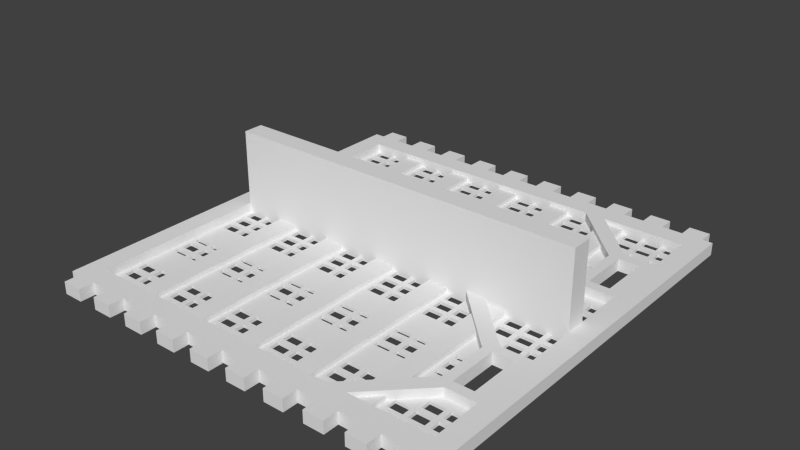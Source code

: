 # Source: battery-holder.blend  (saved by Blender 2.72.0; exported with 4.5.12 LTS)
import bpy
from mathutils import Matrix  # noqa: F401  (used for matrix-valued properties, if any)

bpy.ops.wm.read_factory_settings(use_empty=True)
scene = bpy.context.scene
scene.name = 'Scene'

# ---- collections
col_collection_1 = bpy.data.collections.new('Collection 1'); scene.collection.children.link(col_collection_1)

# ---- world
world_world = bpy.data.worlds.new('World'); scene.world = world_world
world_world.color = (0.05088, 0.05088, 0.05088)
world_world.use_sun_shadow = False
world_world.sun_shadow_jitter_overblur = 0.0
world_world.cycles.sampling_method = 'MANUAL'
world_world.cycles.sample_map_resolution = 256

# ---- meshes
me_plane = bpy.data.meshes.new('Plane')
me_plane.from_pydata([(0.0, 0.0, 0.0), (80.0, 0.0, 0.0), (0.0, 80.0, 0.0), (80.0, 80.0, 0.0), (76.0, 71.0, 0.0), (8.0, 4.0, 0.0), (8.0, 6.0, 0.0), (8.0, 10.0, 0.0), (8.0, 12.0, 0.0), (76.0, 73.0, 0.0), (8.0, 18.0, 0.0), (8.0, 20.0, 0.0), (8.0, 22.0, 0.0), (8.0, 24.0, 0.0), (72.0, 71.0, 0.0), (8.0, 30.0, 0.0), (8.0, 32.0, 0.0), (8.0, 36.0, 0.0), (8.0, 38.0, 0.0), (8.0, 42.0, 0.0), (8.0, 44.0, 0.0), (8.0, 48.0, 0.0), (8.0, 50.0, 0.0), (36.0, 71.0, 0.0), (8.0, 56.0, 0.0), (8.0, 58.0, 0.0), (8.0, 60.0, 0.0), (8.0, 62.0, 0.0), (8.0, 68.0, 0.0), (8.0, 70.0, 0.0), (8.0, 74.0, 0.0), (8.0, 76.0, 0.0), (72.0, 73.0, 0.0), (36.0, 73.0, 0.0), (32.0, 73.0, 0.0), (12.0, 4.0, 0.0), (12.0, 6.0, 0.0), (12.0, 10.0, 0.0), (12.0, 12.0, 0.0), (12.0, 18.0, 0.0), (12.0, 20.0, 0.0), (12.0, 22.0, 0.0), (12.0, 24.0, 0.0), (12.0, 30.0, 0.0), (12.0, 32.0, 0.0), (12.0, 36.0, 0.0), (12.0, 38.0, 0.0), (12.0, 42.0, 0.0), (12.0, 44.0, 0.0), (12.0, 48.0, 0.0), (12.0, 50.0, 0.0), (12.0, 56.0, 0.0), (12.0, 58.0, 0.0), (12.0, 60.0, 0.0), (12.0, 62.0, 0.0), (12.0, 68.0, 0.0), (12.0, 70.0, 0.0), (12.0, 74.0, 0.0), (12.0, 76.0, 0.0), (17.0, 73.0, 0.0), (17.0, 71.0, 0.0), (9.0, 73.0, 0.0), (9.0, 71.0, 0.0), (5.0, 73.0, 0.0), (5.0, 71.0, 0.0), (73.0, 76.0, 0.0), (73.0, 74.0, 0.0), (73.0, 70.0, 0.0), (73.0, 68.0, 0.0), (68.0, 71.0, 0.0), (32.0, 71.0, 0.0), (20.0, 4.0, 0.0), (20.0, 6.0, 0.0), (20.0, 10.0, 0.0), (20.0, 12.0, 0.0), (20.0, 18.0, 0.0), (20.0, 20.0, 0.0), (20.0, 22.0, 0.0), (20.0, 24.0, 0.0), (20.0, 30.0, 0.0), (20.0, 32.0, 0.0), (20.0, 36.0, 0.0), (20.0, 38.0, 0.0), (20.0, 42.0, 0.0), (20.0, 44.0, 0.0), (20.0, 48.0, 0.0), (20.0, 50.0, 0.0), (20.0, 56.0, 0.0), (20.0, 58.0, 0.0), (20.0, 60.0, 0.0), (20.0, 62.0, 0.0), (20.0, 68.0, 0.0), (20.0, 70.0, 0.0), (20.0, 74.0, 0.0), (20.0, 76.0, 0.0), (68.0, 73.0, 0.0), (24.0, 73.0, 0.0), (24.0, 4.0, 0.0), (24.0, 6.0, 0.0), (24.0, 10.0, 0.0), (24.0, 12.0, 0.0), (24.0, 18.0, 0.0), (24.0, 20.0, 0.0), (24.0, 22.0, 0.0), (24.0, 24.0, 0.0), (24.0, 30.0, 0.0), (24.0, 32.0, 0.0), (24.0, 36.0, 0.0), (24.0, 38.0, 0.0), (24.0, 42.0, 0.0), (24.0, 44.0, 0.0), (24.0, 48.0, 0.0), (24.0, 50.0, 0.0), (24.0, 56.0, 0.0), (24.0, 58.0, 0.0), (24.0, 60.0, 0.0), (24.0, 62.0, 0.0), (24.0, 68.0, 0.0), (24.0, 70.0, 0.0), (24.0, 74.0, 0.0), (24.0, 76.0, 0.0), (69.0, 76.0, 0.0), (69.0, 74.0, 0.0), (69.0, 70.0, 0.0), (69.0, 68.0, 0.0), (59.0, 73.0, 0.0), (65.0, 76.0, 0.0), (65.0, 74.0, 0.0), (57.0, 70.0, 0.0), (57.0, 68.0, 0.0), (53.0, 76.0, 0.0), (60.0, 71.0, 0.0), (24.0, 71.0, 0.0), (20.0, 71.0, 0.0), (32.0, 4.0, 0.0), (32.0, 6.0, 0.0), (32.0, 10.0, 0.0), (32.0, 12.0, 0.0), (65.0, 71.0, 0.0), (32.0, 18.0, 0.0), (32.0, 20.0, 0.0), (32.0, 22.0, 0.0), (32.0, 24.0, 0.0), (56.0, 71.0, 0.0), (32.0, 30.0, 0.0), (32.0, 32.0, 0.0), (32.0, 36.0, 0.0), (32.0, 38.0, 0.0), (32.0, 42.0, 0.0), (32.0, 44.0, 0.0), (32.0, 48.0, 0.0), (32.0, 50.0, 0.0), (32.0, 56.0, 0.0), (32.0, 58.0, 0.0), (32.0, 60.0, 0.0), (32.0, 62.0, 0.0), (20.0, 73.0, 0.0), (32.0, 68.0, 0.0), (32.0, 70.0, 0.0), (32.0, 74.0, 0.0), (32.0, 76.0, 0.0), (56.0, 73.0, 0.0), (36.0, 4.0, 0.0), (36.0, 6.0, 0.0), (36.0, 10.0, 0.0), (36.0, 12.0, 0.0), (36.0, 18.0, 0.0), (36.0, 20.0, 0.0), (36.0, 22.0, 0.0), (36.0, 24.0, 0.0), (36.0, 30.0, 0.0), (36.0, 32.0, 0.0), (36.0, 36.0, 0.0), (36.0, 38.0, 0.0), (36.0, 42.0, 0.0), (36.0, 44.0, 0.0), (36.0, 48.0, 0.0), (36.0, 50.0, 0.0), (36.0, 56.0, 0.0), (36.0, 58.0, 0.0), (36.0, 60.0, 0.0), (36.0, 62.0, 0.0), (36.0, 68.0, 0.0), (36.0, 70.0, 0.0), (36.0, 74.0, 0.0), (36.0, 76.0, 0.0), (53.0, 74.0, 0.0), (53.0, 70.0, 0.0), (53.0, 68.0, 0.0), (45.0, 76.0, 0.0), (45.0, 74.0, 0.0), (45.0, 70.0, 0.0), (45.0, 68.0, 0.0), (41.0, 76.0, 0.0), (41.0, 74.0, 0.0), (41.0, 70.0, 0.0), (41.0, 68.0, 0.0), (33.0, 76.0, 0.0), (33.0, 74.0, 0.0), (12.0, 71.0, 0.0), (44.0, 4.0, 0.0), (44.0, 6.0, 0.0), (44.0, 10.0, 0.0), (44.0, 12.0, 0.0), (44.0, 18.0, 0.0), (44.0, 20.0, 0.0), (44.0, 22.0, 0.0), (44.0, 24.0, 0.0), (48.0, 71.0, 0.0), (44.0, 30.0, 0.0), (44.0, 32.0, 0.0), (44.0, 36.0, 0.0), (44.0, 38.0, 0.0), (44.0, 42.0, 0.0), (44.0, 44.0, 0.0), (44.0, 48.0, 0.0), (44.0, 50.0, 0.0), (44.0, 56.0, 0.0), (44.0, 58.0, 0.0), (44.0, 60.0, 0.0), (44.0, 62.0, 0.0), (12.0, 73.0, 0.0), (44.0, 68.0, 0.0), (44.0, 70.0, 0.0), (44.0, 74.0, 0.0), (44.0, 76.0, 0.0), (48.0, 73.0, 0.0), (48.0, 4.0, 0.0), (48.0, 6.0, 0.0), (48.0, 10.0, 0.0), (48.0, 12.0, 0.0), (48.0, 18.0, 0.0), (48.0, 20.0, 0.0), (48.0, 22.0, 0.0), (48.0, 24.0, 0.0), (48.0, 30.0, 0.0), (48.0, 32.0, 0.0), (48.0, 36.0, 0.0), (48.0, 38.0, 0.0), (48.0, 42.0, 0.0), (48.0, 44.0, 0.0), (48.0, 48.0, 0.0), (48.0, 50.0, 0.0), (48.0, 56.0, 0.0), (48.0, 58.0, 0.0), (48.0, 60.0, 0.0), (48.0, 62.0, 0.0), (48.0, 68.0, 0.0), (48.0, 70.0, 0.0), (48.0, 74.0, 0.0), (48.0, 76.0, 0.0), (33.0, 70.0, 0.0), (33.0, 68.0, 0.0), (29.0, 76.0, 0.0), (29.0, 74.0, 0.0), (29.0, 70.0, 0.0), (29.0, 68.0, 0.0), (21.0, 76.0, 0.0), (21.0, 74.0, 0.0), (21.0, 70.0, 0.0), (21.0, 68.0, 0.0), (17.0, 76.0, 0.0), (17.0, 74.0, 0.0), (17.0, 70.0, 0.0), (17.0, 68.0, 0.0), (44.0, 71.0, 0.0), (56.0, 4.0, 0.0), (56.0, 6.0, 0.0), (56.0, 10.0, 0.0), (56.0, 12.0, 0.0), (56.0, 18.0, 0.0), (56.0, 20.0, 0.0), (56.0, 22.0, 0.0), (56.0, 24.0, 0.0), (56.0, 30.0, 0.0), (56.0, 32.0, 0.0), (56.0, 36.0, 0.0), (56.0, 38.0, 0.0), (56.0, 42.0, 0.0), (56.0, 44.0, 0.0), (56.0, 48.0, 0.0), (56.0, 50.0, 0.0), (8.0, 71.0, 0.0), (56.0, 56.0, 0.0), (56.0, 58.0, 0.0), (56.0, 60.0, 0.0), (56.0, 62.0, 0.0), (56.0, 68.0, 0.0), (56.0, 70.0, 0.0), (56.0, 74.0, 0.0), (56.0, 76.0, 0.0), (44.0, 73.0, 0.0), (8.0, 73.0, 0.0), (60.0, 8.0, 0.0), (60.0, 10.0, 0.0), (60.0, 12.0, 0.0), (60.0, 18.0, 0.0), (60.0, 20.0, 0.0), (60.0, 22.0, 0.0), (60.0, 24.0, 0.0), (60.0, 30.0, 0.0), (60.0, 32.0, 0.0), (60.0, 34.0, 0.0), (60.0, 46.0, 0.0), (60.0, 48.0, 0.0), (60.0, 50.0, 0.0), (60.0, 56.0, 0.0), (60.0, 58.0, 0.0), (60.0, 60.0, 0.0), (60.0, 62.0, 0.0), (60.0, 68.0, 0.0), (60.0, 70.0, 0.0), (60.0, 72.0, 0.0), (9.0, 76.0, 0.0), (9.0, 74.0, 0.0), (9.0, 70.0, 0.0), (5.0, 68.0, 0.0), (9.0, 68.0, 0.0), (5.0, 76.0, 0.0), (5.0, 74.0, 0.0), (5.0, 70.0, 0.0), (68.0, 4.0, 0.0), (68.0, 6.0, 0.0), (68.0, 18.0, 0.0), (68.0, 20.0, 0.0), (68.0, 22.0, 0.0), (68.0, 24.0, 0.0), (68.0, 36.0, 0.0), (68.0, 38.0, 0.0), (68.0, 42.0, 0.0), (68.0, 44.0, 0.0), (68.0, 56.0, 0.0), (68.0, 58.0, 0.0), (68.0, 60.0, 0.0), (68.0, 62.0, 0.0), (68.0, 74.0, 0.0), (68.0, 76.0, 0.0), (70.0, 16.0, 0.0), (70.0, 26.0, 0.0), (70.0, 54.0, 0.0), (70.0, 64.0, 0.0), (72.0, 4.0, 0.0), (72.0, 6.0, 0.0), (72.0, 10.0, 0.0), (72.0, 12.0, 0.0), (72.0, 30.0, 0.0), (72.0, 32.0, 0.0), (72.0, 36.0, 0.0), (72.0, 38.0, 0.0), (72.0, 42.0, 0.0), (72.0, 44.0, 0.0), (72.0, 48.0, 0.0), (72.0, 50.0, 0.0), (72.0, 68.0, 0.0), (72.0, 70.0, 0.0), (72.0, 74.0, 0.0), (72.0, 76.0, 0.0), (74.0, 16.0, 0.0), (74.0, 26.0, 0.0), (74.0, 54.0, 0.0), (74.0, 64.0, 0.0), (76.0, 4.0, 0.0), (76.0, 6.0, 0.0), (76.0, 10.0, 0.0), (76.0, 12.0, 0.0), (76.0, 30.0, 0.0), (76.0, 32.0, 0.0), (76.0, 36.0, 0.0), (76.0, 38.0, 0.0), (76.0, 42.0, 0.0), (76.0, 44.0, 0.0), (76.0, 48.0, 0.0), (76.0, 50.0, 0.0), (76.0, 68.0, 0.0), (76.0, 70.0, 0.0), (76.0, 74.0, 0.0), (76.0, 76.0, 0.0), (21.0, 71.0, 0.0), (21.0, 73.0, 0.0), (29.0, 71.0, 0.0), (29.0, 73.0, 0.0), (33.0, 71.0, 0.0), (33.0, 73.0, 0.0), (41.0, 71.0, 0.0), (41.0, 73.0, 0.0), (45.0, 71.0, 0.0), (45.0, 73.0, 0.0), (53.0, 71.0, 0.0), (53.0, 73.0, 0.0), (57.0, 71.0, 0.0), (57.0, 73.0, 0.0), (65.0, 73.0, 0.0), (69.0, 71.0, 0.0), (69.0, 73.0, 0.0), (73.0, 71.0, 0.0), (73.0, 73.0, 0.0), (8.0, 7.0, 0.0), (8.0, 9.0, 0.0), (8.0, 19.0, 0.0), (8.0, 23.0, 0.0), (8.0, 33.0, 0.0), (8.0, 35.0, 0.0), (8.0, 45.0, 0.0), (8.0, 47.0, 0.0), (8.0, 57.0, 0.0), (8.0, 61.0, 0.0), (12.0, 7.0, 0.0), (12.0, 9.0, 0.0), (12.0, 19.0, 0.0), (12.0, 23.0, 0.0), (12.0, 33.0, 0.0), (12.0, 35.0, 0.0), (12.0, 45.0, 0.0), (12.0, 47.0, 0.0), (12.0, 57.0, 0.0), (12.0, 61.0, 0.0), (20.0, 7.0, 0.0), (20.0, 9.0, 0.0), (20.0, 19.0, 0.0), (20.0, 23.0, 0.0), (20.0, 33.0, 0.0), (20.0, 35.0, 0.0), (20.0, 45.0, 0.0), (20.0, 47.0, 0.0), (20.0, 57.0, 0.0), (20.0, 61.0, 0.0), (24.0, 7.0, 0.0), (24.0, 9.0, 0.0), (24.0, 19.0, 0.0), (24.0, 23.0, 0.0), (24.0, 33.0, 0.0), (24.0, 35.0, 0.0), (24.0, 45.0, 0.0), (24.0, 47.0, 0.0), (24.0, 57.0, 0.0), (24.0, 59.0, 0.0), (24.0, 61.0, 0.0), (32.0, 7.0, 0.0), (32.0, 9.0, 0.0), (32.0, 19.0, 0.0), (32.0, 23.0, 0.0), (32.0, 33.0, 0.0), (32.0, 35.0, 0.0), (32.0, 45.0, 0.0), (32.0, 47.0, 0.0), (32.0, 57.0, 0.0), (32.0, 61.0, 0.0), (36.0, 7.0, 0.0), (36.0, 9.0, 0.0), (36.0, 19.0, 0.0), (36.0, 23.0, 0.0), (36.0, 33.0, 0.0), (36.0, 35.0, 0.0), (36.0, 45.0, 0.0), (36.0, 47.0, 0.0), (36.0, 57.0, 0.0), (36.0, 61.0, 0.0), (44.0, 7.0, 0.0), (44.0, 9.0, 0.0), (44.0, 19.0, 0.0), (44.0, 23.0, 0.0), (44.0, 33.0, 0.0), (44.0, 35.0, 0.0), (44.0, 45.0, 0.0), (44.0, 47.0, 0.0), (44.0, 57.0, 0.0), (44.0, 61.0, 0.0), (48.0, 7.0, 0.0), (48.0, 9.0, 0.0), (48.0, 19.0, 0.0), (48.0, 23.0, 0.0), (48.0, 33.0, 0.0), (48.0, 35.0, 0.0), (48.0, 45.0, 0.0), (48.0, 47.0, 0.0), (48.0, 57.0, 0.0), (48.0, 61.0, 0.0), (56.0, 7.0, 0.0), (56.0, 9.0, 0.0), (56.0, 19.0, 0.0), (56.0, 23.0, 0.0), (56.0, 33.0, 0.0), (56.0, 35.0, 0.0), (56.0, 45.0, 0.0), (56.0, 47.0, 0.0), (56.0, 57.0, 0.0), (56.0, 61.0, 0.0), (60.0, 9.0, 0.0), (60.0, 19.0, 0.0), (60.0, 23.0, 0.0), (60.0, 33.0, 0.0), (60.0, 47.0, 0.0), (60.0, 57.0, 0.0), (60.0, 61.0, 0.0), (65.0, 47.0, 0.0), (65.0, 9.0, 0.0), (59.0, 35.0, 0.0), (59.0, 7.0, 0.0), (65.0, 33.0, 0.0), (68.0, 7.0, 0.0), (68.0, 9.0, 0.0), (68.0, 19.0, 0.0), (68.0, 23.0, 0.0), (68.0, 33.0, 0.0), (68.0, 35.0, 0.0), (68.0, 45.0, 0.0), (68.0, 47.0, 0.0), (68.0, 57.0, 0.0), (68.0, 61.0, 0.0), (72.0, 7.0, 0.0), (72.0, 9.0, 0.0), (72.0, 33.0, 0.0), (72.0, 35.0, 0.0), (72.0, 45.0, 0.0), (72.0, 47.0, 0.0), (76.0, 7.0, 0.0), (76.0, 9.0, 0.0), (76.0, 33.0, 0.0), (76.0, 35.0, 0.0), (76.0, 45.0, 0.0), (76.0, 47.0, 0.0), (5.0, 4.0, 0.0), (5.0, 6.0, 0.0), (5.0, 10.0, 0.0), (5.0, 12.0, 0.0), (5.0, 18.0, 0.0), (5.0, 20.0, 0.0), (5.0, 22.0, 0.0), (5.0, 24.0, 0.0), (5.0, 30.0, 0.0), (5.0, 32.0, 0.0), (5.0, 36.0, 0.0), (5.0, 38.0, 0.0), (5.0, 42.0, 0.0), (5.0, 44.0, 0.0), (5.0, 48.0, 0.0), (5.0, 50.0, 0.0), (5.0, 56.0, 0.0), (5.0, 58.0, 0.0), (5.0, 60.0, 0.0), (5.0, 62.0, 0.0), (9.0, 4.0, 0.0), (9.0, 6.0, 0.0), (9.0, 10.0, 0.0), (9.0, 12.0, 0.0), (9.0, 18.0, 0.0), (9.0, 20.0, 0.0), (9.0, 22.0, 0.0), (9.0, 24.0, 0.0), (9.0, 30.0, 0.0), (9.0, 32.0, 0.0), (9.0, 36.0, 0.0), (9.0, 38.0, 0.0), (9.0, 42.0, 0.0), (9.0, 44.0, 0.0), (9.0, 48.0, 0.0), (9.0, 50.0, 0.0), (9.0, 56.0, 0.0), (9.0, 58.0, 0.0), (9.0, 60.0, 0.0), (9.0, 62.0, 0.0), (17.0, 4.0, 0.0), (17.0, 6.0, 0.0), (17.0, 10.0, 0.0), (17.0, 12.0, 0.0), (17.0, 18.0, 0.0), (17.0, 20.0, 0.0), (17.0, 22.0, 0.0), (17.0, 24.0, 0.0), (17.0, 30.0, 0.0), (17.0, 32.0, 0.0), (17.0, 36.0, 0.0), (17.0, 38.0, 0.0), (17.0, 42.0, 0.0), (17.0, 44.0, 0.0), (17.0, 48.0, 0.0), (17.0, 50.0, 0.0), (17.0, 56.0, 0.0), (17.0, 58.0, 0.0), (17.0, 60.0, 0.0), (17.0, 62.0, 0.0), (21.0, 4.0, 0.0), (21.0, 6.0, 0.0), (21.0, 10.0, 0.0), (21.0, 12.0, 0.0), (21.0, 18.0, 0.0), (21.0, 20.0, 0.0), (21.0, 22.0, 0.0), (21.0, 24.0, 0.0), (21.0, 30.0, 0.0), (21.0, 32.0, 0.0), (21.0, 36.0, 0.0), (21.0, 38.0, 0.0), (21.0, 42.0, 0.0), (21.0, 44.0, 0.0), (21.0, 48.0, 0.0), (21.0, 50.0, 0.0), (21.0, 56.0, 0.0), (21.0, 58.0, 0.0), (21.0, 60.0, 0.0), (21.0, 62.0, 0.0), (29.0, 4.0, 0.0), (29.0, 6.0, 0.0), (29.0, 10.0, 0.0), (29.0, 12.0, 0.0), (29.0, 18.0, 0.0), (29.0, 20.0, 0.0), (29.0, 22.0, 0.0), (29.0, 24.0, 0.0), (29.0, 30.0, 0.0), (29.0, 32.0, 0.0), (29.0, 36.0, 0.0), (29.0, 38.0, 0.0), (29.0, 42.0, 0.0), (29.0, 44.0, 0.0), (29.0, 48.0, 0.0), (29.0, 50.0, 0.0), (29.0, 56.0, 0.0), (29.0, 58.0, 0.0), (29.0, 60.0, 0.0), (29.0, 62.0, 0.0), (33.0, 4.0, 0.0), (33.0, 6.0, 0.0), (33.0, 10.0, 0.0), (33.0, 12.0, 0.0), (33.0, 18.0, 0.0), (33.0, 20.0, 0.0), (33.0, 22.0, 0.0), (33.0, 24.0, 0.0), (33.0, 30.0, 0.0), (33.0, 32.0, 0.0), (33.0, 36.0, 0.0), (33.0, 38.0, 0.0), (33.0, 42.0, 0.0), (33.0, 44.0, 0.0), (33.0, 48.0, 0.0), (33.0, 50.0, 0.0), (33.0, 56.0, 0.0), (33.0, 58.0, 0.0), (33.0, 60.0, 0.0), (33.0, 62.0, 0.0), (41.0, 4.0, 0.0), (41.0, 6.0, 0.0), (41.0, 10.0, 0.0), (41.0, 12.0, 0.0), (41.0, 18.0, 0.0), (41.0, 20.0, 0.0), (41.0, 22.0, 0.0), (41.0, 24.0, 0.0), (41.0, 30.0, 0.0), (41.0, 32.0, 0.0), (41.0, 36.0, 0.0), (41.0, 38.0, 0.0), (41.0, 42.0, 0.0), (41.0, 44.0, 0.0), (41.0, 48.0, 0.0), (41.0, 50.0, 0.0), (41.0, 56.0, 0.0), (41.0, 58.0, 0.0), (41.0, 60.0, 0.0), (41.0, 62.0, 0.0), (45.0, 4.0, 0.0), (45.0, 6.0, 0.0), (45.0, 10.0, 0.0), (45.0, 12.0, 0.0), (45.0, 18.0, 0.0), (45.0, 20.0, 0.0), (45.0, 22.0, 0.0), (45.0, 24.0, 0.0), (45.0, 30.0, 0.0), (45.0, 32.0, 0.0), (45.0, 36.0, 0.0), (45.0, 38.0, 0.0), (45.0, 42.0, 0.0), (45.0, 44.0, 0.0), (45.0, 48.0, 0.0), (45.0, 50.0, 0.0), (45.0, 56.0, 0.0), (45.0, 58.0, 0.0), (45.0, 60.0, 0.0), (45.0, 62.0, 0.0), (53.0, 4.0, 0.0), (53.0, 6.0, 0.0), (53.0, 10.0, 0.0), (53.0, 12.0, 0.0), (53.0, 18.0, 0.0), (53.0, 20.0, 0.0), (53.0, 22.0, 0.0), (53.0, 24.0, 0.0), (53.0, 30.0, 0.0), (53.0, 32.0, 0.0), (53.0, 36.0, 0.0), (53.0, 38.0, 0.0), (53.0, 42.0, 0.0), (53.0, 44.0, 0.0), (53.0, 48.0, 0.0), (53.0, 50.0, 0.0), (53.0, 56.0, 0.0), (53.0, 58.0, 0.0), (53.0, 60.0, 0.0), (53.0, 62.0, 0.0), (57.0, 10.0, 0.0), (57.0, 12.0, 0.0), (57.0, 18.0, 0.0), (57.0, 20.0, 0.0), (57.0, 22.0, 0.0), (57.0, 24.0, 0.0), (57.0, 30.0, 0.0), (57.0, 32.0, 0.0), (57.0, 48.0, 0.0), (57.0, 50.0, 0.0), (57.0, 56.0, 0.0), (57.0, 58.0, 0.0), (57.0, 60.0, 0.0), (57.0, 62.0, 0.0), (65.0, 4.0, 0.0), (65.0, 6.0, 0.0), (65.0, 18.0, 0.0), (65.0, 20.0, 0.0), (65.0, 22.0, 0.0), (65.0, 24.0, 0.0), (65.0, 36.0, 0.0), (65.0, 38.0, 0.0), (65.0, 42.0, 0.0), (65.0, 44.0, 0.0), (65.0, 56.0, 0.0), (65.0, 58.0, 0.0), (65.0, 60.0, 0.0), (65.0, 62.0, 0.0), (59.0, 45.0, 0.0), (69.0, 4.0, 0.0), (69.0, 6.0, 0.0), (69.0, 10.0, 0.0), (69.0, 12.0, 0.0), (69.0, 30.0, 0.0), (69.0, 32.0, 0.0), (69.0, 36.0, 0.0), (69.0, 38.0, 0.0), (69.0, 42.0, 0.0), (69.0, 44.0, 0.0), (69.0, 48.0, 0.0), (69.0, 50.0, 0.0), (73.0, 4.0, 0.0), (73.0, 6.0, 0.0), (73.0, 10.0, 0.0), (73.0, 12.0, 0.0), (73.0, 30.0, 0.0), (73.0, 32.0, 0.0), (73.0, 36.0, 0.0), (73.0, 38.0, 0.0), (73.0, 42.0, 0.0), (73.0, 44.0, 0.0), (73.0, 48.0, 0.0), (73.0, 50.0, 0.0), (5.0, 7.0, 0.0), (5.0, 9.0, 0.0), (5.0, 19.0, 0.0), (5.0, 23.0, 0.0), (5.0, 33.0, 0.0), (5.0, 35.0, 0.0), (5.0, 45.0, 0.0), (5.0, 47.0, 0.0), (5.0, 57.0, 0.0), (5.0, 61.0, 0.0), (9.0, 7.0, 0.0), (9.0, 9.0, 0.0), (9.0, 19.0, 0.0), (9.0, 23.0, 0.0), (9.0, 33.0, 0.0), (9.0, 35.0, 0.0), (9.0, 45.0, 0.0), (9.0, 47.0, 0.0), (9.0, 57.0, 0.0), (9.0, 61.0, 0.0), (17.0, 7.0, 0.0), (17.0, 9.0, 0.0), (17.0, 19.0, 0.0), (17.0, 23.0, 0.0), (17.0, 33.0, 0.0), (17.0, 35.0, 0.0), (17.0, 45.0, 0.0), (17.0, 47.0, 0.0), (17.0, 57.0, 0.0), (17.0, 61.0, 0.0), (21.0, 7.0, 0.0), (21.0, 9.0, 0.0), (21.0, 19.0, 0.0), (21.0, 23.0, 0.0), (21.0, 33.0, 0.0), (21.0, 35.0, 0.0), (21.0, 45.0, 0.0), (21.0, 47.0, 0.0), (21.0, 57.0, 0.0), (21.0, 61.0, 0.0), (29.0, 7.0, 0.0), (29.0, 9.0, 0.0), (29.0, 19.0, 0.0), (29.0, 23.0, 0.0), (29.0, 33.0, 0.0), (29.0, 35.0, 0.0), (29.0, 45.0, 0.0), (29.0, 47.0, 0.0), (29.0, 57.0, 0.0), (29.0, 59.0, 0.0), (29.0, 61.0, 0.0), (33.0, 7.0, 0.0), (33.0, 9.0, 0.0), (33.0, 19.0, 0.0), (33.0, 23.0, 0.0), (33.0, 33.0, 0.0), (33.0, 35.0, 0.0), (33.0, 45.0, 0.0), (33.0, 47.0, 0.0), (33.0, 57.0, 0.0), (33.0, 61.0, 0.0), (41.0, 7.0, 0.0), (41.0, 9.0, 0.0), (41.0, 19.0, 0.0), (41.0, 23.0, 0.0), (41.0, 33.0, 0.0), (41.0, 35.0, 0.0), (41.0, 45.0, 0.0), (41.0, 47.0, 0.0), (41.0, 57.0, 0.0), (41.0, 61.0, 0.0), (45.0, 7.0, 0.0), (45.0, 9.0, 0.0), (45.0, 19.0, 0.0), (45.0, 23.0, 0.0), (45.0, 33.0, 0.0), (45.0, 35.0, 0.0), (45.0, 45.0, 0.0), (45.0, 47.0, 0.0), (45.0, 57.0, 0.0), (45.0, 61.0, 0.0), (53.0, 7.0, 0.0), (53.0, 9.0, 0.0), (53.0, 19.0, 0.0), (53.0, 23.0, 0.0), (53.0, 33.0, 0.0), (53.0, 35.0, 0.0), (53.0, 45.0, 0.0), (53.0, 47.0, 0.0), (53.0, 57.0, 0.0), (53.0, 61.0, 0.0), (57.0, 7.0, 0.0), (57.0, 9.0, 0.0), (57.0, 19.0, 0.0), (57.0, 23.0, 0.0), (57.0, 33.0, 0.0), (57.0, 35.0, 0.0), (57.0, 45.0, 0.0), (57.0, 47.0, 0.0), (57.0, 57.0, 0.0), (57.0, 61.0, 0.0), (65.0, 7.0, 0.0), (65.0, 19.0, 0.0), (65.0, 23.0, 0.0), (65.0, 35.0, 0.0), (65.0, 45.0, 0.0), (65.0, 57.0, 0.0), (65.0, 61.0, 0.0), (69.0, 7.0, 0.0), (69.0, 9.0, 0.0), (69.0, 33.0, 0.0), (69.0, 35.0, 0.0), (69.0, 45.0, 0.0), (69.0, 47.0, 0.0), (73.0, 7.0, 0.0), (73.0, 9.0, 0.0), (73.0, 33.0, 0.0), (73.0, 35.0, 0.0), (73.0, 45.0, 0.0), (73.0, 47.0, 0.0), (4.0, 4.0, 0.6), (4.0, 38.0, 0.6), (4.0, 42.0, 0.6), (4.0, 76.0, 0.6), (76.0, 71.0, 0.6), (8.0, 4.0, 0.6), (8.0, 6.0, 0.6), (8.0, 10.0, 0.6), (8.0, 12.0, 0.6), (76.0, 73.0, 0.6), (8.0, 18.0, 0.6), (8.0, 20.0, 0.6), (8.0, 22.0, 0.6), (8.0, 24.0, 0.6), (72.0, 71.0, 0.6), (8.0, 30.0, 0.6), (8.0, 32.0, 0.6), (8.0, 36.0, 0.6), (8.0, 38.0, 0.6), (8.0, 42.0, 0.6), (8.0, 44.0, 0.6), (8.0, 48.0, 0.6), (8.0, 50.0, 0.6), (36.0, 71.0, 0.6), (8.0, 56.0, 0.6), (8.0, 58.0, 0.6), (8.0, 60.0, 0.6), (8.0, 62.0, 0.6), (8.0, 68.0, 0.6), (8.0, 70.0, 0.6), (8.0, 74.0, 0.6), (8.0, 76.0, 0.6), (72.0, 73.0, 0.6), (36.0, 73.0, 0.6), (32.0, 73.0, 0.6), (12.0, 6.0, 0.6), (12.0, 10.0, 0.6), (12.0, 12.0, 0.6), (12.0, 18.0, 0.6), (12.0, 20.0, 0.6), (12.0, 22.0, 0.6), (12.0, 24.0, 0.6), (12.0, 30.0, 0.6), (12.0, 32.0, 0.6), (12.0, 36.0, 0.6), (12.0, 44.0, 0.6), (12.0, 48.0, 0.6), (12.0, 50.0, 0.6), (12.0, 56.0, 0.6), (12.0, 58.0, 0.6), (12.0, 60.0, 0.6), (12.0, 62.0, 0.6), (12.0, 68.0, 0.6), (12.0, 70.0, 0.6), (12.0, 74.0, 0.6), (12.0, 76.0, 0.6), (17.0, 73.0, 0.6), (17.0, 71.0, 0.6), (9.0, 73.0, 0.6), (9.0, 71.0, 0.6), (5.0, 73.0, 0.6), (5.0, 71.0, 0.6), (73.0, 76.0, 0.6), (73.0, 74.0, 0.6), (73.0, 70.0, 0.6), (73.0, 68.0, 0.6), (16.0, 4.0, 0.6), (16.0, 38.0, 0.6), (16.0, 42.0, 0.6), (16.0, 76.0, 0.6), (68.0, 71.0, 0.6), (32.0, 71.0, 0.6), (20.0, 4.0, 0.6), (20.0, 6.0, 0.6), (20.0, 10.0, 0.6), (20.0, 12.0, 0.6), (20.0, 18.0, 0.6), (20.0, 20.0, 0.6), (20.0, 22.0, 0.6), (20.0, 24.0, 0.6), (20.0, 30.0, 0.6), (20.0, 32.0, 0.6), (20.0, 36.0, 0.6), (20.0, 38.0, 0.6), (20.0, 42.0, 0.6), (20.0, 44.0, 0.6), (20.0, 48.0, 0.6), (20.0, 50.0, 0.6), (20.0, 56.0, 0.6), (20.0, 58.0, 0.6), (20.0, 60.0, 0.6), (20.0, 62.0, 0.6), (20.0, 68.0, 0.6), (20.0, 70.0, 0.6), (20.0, 74.0, 0.6), (20.0, 76.0, 0.6), (68.0, 73.0, 0.6), (24.0, 73.0, 0.6), (24.0, 6.0, 0.6), (24.0, 10.0, 0.6), (24.0, 12.0, 0.6), (24.0, 18.0, 0.6), (24.0, 20.0, 0.6), (24.0, 22.0, 0.6), (24.0, 24.0, 0.6), (24.0, 30.0, 0.6), (24.0, 32.0, 0.6), (24.0, 36.0, 0.6), (24.0, 44.0, 0.6), (24.0, 48.0, 0.6), (24.0, 50.0, 0.6), (24.0, 56.0, 0.6), (24.0, 58.0, 0.6), (24.0, 60.0, 0.6), (24.0, 62.0, 0.6), (24.0, 68.0, 0.6), (24.0, 70.0, 0.6), (24.0, 74.0, 0.6), (69.0, 76.0, 0.6), (69.0, 74.0, 0.6), (69.0, 70.0, 0.6), (69.0, 68.0, 0.6), (59.0, 73.0, 0.6), (65.0, 76.0, 0.6), (65.0, 74.0, 0.6), (57.0, 70.0, 0.6), (57.0, 68.0, 0.6), (53.0, 76.0, 0.6), (28.0, 4.0, 0.6), (28.0, 38.0, 0.6), (28.0, 42.0, 0.6), (28.0, 76.0, 0.6), (60.0, 71.0, 0.6), (24.0, 71.0, 0.6), (20.0, 71.0, 0.6), (32.0, 4.0, 0.6), (32.0, 6.0, 0.6), (32.0, 10.0, 0.6), (32.0, 12.0, 0.6), (65.0, 71.0, 0.6), (32.0, 18.0, 0.6), (32.0, 20.0, 0.6), (32.0, 22.0, 0.6), (32.0, 24.0, 0.6), (56.0, 71.0, 0.6), (32.0, 30.0, 0.6), (32.0, 32.0, 0.6), (32.0, 36.0, 0.6), (32.0, 38.0, 0.6), (32.0, 42.0, 0.6), (32.0, 44.0, 0.6), (32.0, 48.0, 0.6), (32.0, 50.0, 0.6), (32.0, 56.0, 0.6), (32.0, 58.0, 0.6), (32.0, 60.0, 0.6), (32.0, 62.0, 0.6), (20.0, 73.0, 0.6), (32.0, 68.0, 0.6), (32.0, 70.0, 0.6), (32.0, 74.0, 0.6), (32.0, 76.0, 0.6), (56.0, 73.0, 0.6), (36.0, 6.0, 0.6), (36.0, 10.0, 0.6), (36.0, 12.0, 0.6), (36.0, 18.0, 0.6), (36.0, 20.0, 0.6), (36.0, 22.0, 0.6), (36.0, 24.0, 0.6), (36.0, 30.0, 0.6), (36.0, 32.0, 0.6), (36.0, 36.0, 0.6), (36.0, 44.0, 0.6), (36.0, 48.0, 0.6), (36.0, 50.0, 0.6), (36.0, 56.0, 0.6), (36.0, 58.0, 0.6), (36.0, 60.0, 0.6), (36.0, 62.0, 0.6), (36.0, 68.0, 0.6), (36.0, 70.0, 0.6), (36.0, 74.0, 0.6), (53.0, 74.0, 0.6), (53.0, 70.0, 0.6), (53.0, 68.0, 0.6), (45.0, 76.0, 0.6), (45.0, 74.0, 0.6), (45.0, 70.0, 0.6), (45.0, 68.0, 0.6), (41.0, 76.0, 0.6), (41.0, 74.0, 0.6), (41.0, 70.0, 0.6), (41.0, 68.0, 0.6), (33.0, 76.0, 0.6), (33.0, 74.0, 0.6), (40.0, 4.0, 0.6), (40.0, 38.0, 0.6), (40.0, 42.0, 0.6), (40.0, 76.0, 0.6), (12.0, 71.0, 0.6), (44.0, 4.0, 0.6), (44.0, 6.0, 0.6), (44.0, 10.0, 0.6), (44.0, 12.0, 0.6), (44.0, 18.0, 0.6), (44.0, 20.0, 0.6), (44.0, 22.0, 0.6), (44.0, 24.0, 0.6), (48.0, 71.0, 0.6), (44.0, 30.0, 0.6), (44.0, 32.0, 0.6), (44.0, 36.0, 0.6), (44.0, 38.0, 0.6), (44.0, 42.0, 0.6), (44.0, 44.0, 0.6), (44.0, 48.0, 0.6), (44.0, 50.0, 0.6), (44.0, 56.0, 0.6), (44.0, 58.0, 0.6), (44.0, 60.0, 0.6), (44.0, 62.0, 0.6), (12.0, 73.0, 0.6), (44.0, 68.0, 0.6), (44.0, 70.0, 0.6), (44.0, 74.0, 0.6), (44.0, 76.0, 0.6), (48.0, 73.0, 0.6), (48.0, 6.0, 0.6), (48.0, 10.0, 0.6), (48.0, 12.0, 0.6), (48.0, 18.0, 0.6), (48.0, 20.0, 0.6), (48.0, 22.0, 0.6), (48.0, 24.0, 0.6), (48.0, 30.0, 0.6), (48.0, 32.0, 0.6), (48.0, 36.0, 0.6), (48.0, 44.0, 0.6), (48.0, 48.0, 0.6), (48.0, 50.0, 0.6), (48.0, 56.0, 0.6), (48.0, 58.0, 0.6), (48.0, 60.0, 0.6), (48.0, 62.0, 0.6), (48.0, 68.0, 0.6), (48.0, 70.0, 0.6), (48.0, 74.0, 0.6), (33.0, 70.0, 0.6), (33.0, 68.0, 0.6), (29.0, 76.0, 0.6), (29.0, 74.0, 0.6), (29.0, 70.0, 0.6), (29.0, 68.0, 0.6), (21.0, 76.0, 0.6), (21.0, 74.0, 0.6), (21.0, 70.0, 0.6), (21.0, 68.0, 0.6), (17.0, 76.0, 0.6), (17.0, 74.0, 0.6), (17.0, 70.0, 0.6), (17.0, 68.0, 0.6), (52.0, 4.0, 0.6), (52.0, 38.0, 0.6), (52.0, 42.0, 0.6), (52.0, 76.0, 0.6), (44.0, 71.0, 0.6), (56.0, 4.0, 0.6), (56.0, 6.0, 0.6), (56.0, 10.0, 0.6), (56.0, 12.0, 0.6), (56.0, 18.0, 0.6), (56.0, 20.0, 0.6), (56.0, 22.0, 0.6), (56.0, 24.0, 0.6), (56.0, 30.0, 0.6), (56.0, 32.0, 0.6), (56.0, 36.0, 0.6), (56.0, 38.0, 0.6), (56.0, 42.0, 0.6), (56.0, 44.0, 0.6), (56.0, 48.0, 0.6), (56.0, 50.0, 0.6), (8.0, 71.0, 0.6), (56.0, 56.0, 0.6), (56.0, 58.0, 0.6), (56.0, 60.0, 0.6), (56.0, 62.0, 0.6), (56.0, 68.0, 0.6), (56.0, 70.0, 0.6), (56.0, 74.0, 0.6), (56.0, 76.0, 0.6), (44.0, 73.0, 0.6), (8.0, 73.0, 0.6), (60.0, 10.0, 0.6), (60.0, 12.0, 0.6), (60.0, 18.0, 0.6), (60.0, 20.0, 0.6), (60.0, 22.0, 0.6), (60.0, 24.0, 0.6), (60.0, 30.0, 0.6), (60.0, 32.0, 0.6), (60.0, 48.0, 0.6), (60.0, 50.0, 0.6), (60.0, 56.0, 0.6), (60.0, 58.0, 0.6), (60.0, 60.0, 0.6), (60.0, 62.0, 0.6), (60.0, 68.0, 0.6), (60.0, 70.0, 0.6), (9.0, 76.0, 0.6), (9.0, 74.0, 0.6), (9.0, 70.0, 0.6), (5.0, 68.0, 0.6), (9.0, 68.0, 0.6), (5.0, 76.0, 0.6), (5.0, 74.0, 0.6), (5.0, 70.0, 0.6), (64.0, 4.0, 0.6), (64.0, 8.0, 0.6), (64.0, 12.0, 0.6), (64.0, 30.0, 0.6), (64.0, 34.0, 0.6), (64.0, 38.0, 0.6), (64.0, 42.0, 0.6), (64.0, 46.0, 0.6), (64.0, 50.0, 0.6), (64.0, 68.0, 0.6), (64.0, 72.0, 0.6), (64.0, 76.0, 0.6), (68.0, 4.0, 0.6), (68.0, 6.0, 0.6), (68.0, 16.0, 0.6), (68.0, 18.0, 0.6), (68.0, 20.0, 0.6), (68.0, 22.0, 0.6), (68.0, 24.0, 0.6), (68.0, 26.0, 0.6), (68.0, 36.0, 0.6), (68.0, 38.0, 0.6), (68.0, 42.0, 0.6), (68.0, 44.0, 0.6), (68.0, 54.0, 0.6), (68.0, 56.0, 0.6), (68.0, 58.0, 0.6), (68.0, 60.0, 0.6), (68.0, 62.0, 0.6), (68.0, 64.0, 0.6), (68.0, 74.0, 0.6), (68.0, 76.0, 0.6), (70.0, 14.0, 0.6), (70.0, 28.0, 0.6), (70.0, 52.0, 0.6), (70.0, 66.0, 0.6), (72.0, 4.0, 0.6), (72.0, 6.0, 0.6), (72.0, 10.0, 0.6), (72.0, 12.0, 0.6), (72.0, 30.0, 0.6), (72.0, 32.0, 0.6), (72.0, 36.0, 0.6), (72.0, 38.0, 0.6), (72.0, 42.0, 0.6), (72.0, 44.0, 0.6), (72.0, 48.0, 0.6), (72.0, 50.0, 0.6), (72.0, 68.0, 0.6), (72.0, 70.0, 0.6), (72.0, 74.0, 0.6), (72.0, 76.0, 0.6), (76.0, 6.0, 0.6), (76.0, 10.0, 0.6), (76.0, 12.0, 0.6), (76.0, 14.0, 0.6), (76.0, 28.0, 0.6), (76.0, 30.0, 0.6), (76.0, 32.0, 0.6), (76.0, 36.0, 0.6), (76.0, 44.0, 0.6), (76.0, 48.0, 0.6), (76.0, 50.0, 0.6), (76.0, 52.0, 0.6), (76.0, 66.0, 0.6), (76.0, 68.0, 0.6), (76.0, 70.0, 0.6), (76.0, 74.0, 0.6), (21.0, 71.0, 0.6), (21.0, 73.0, 0.6), (29.0, 71.0, 0.6), (29.0, 73.0, 0.6), (33.0, 71.0, 0.6), (33.0, 73.0, 0.6), (41.0, 71.0, 0.6), (41.0, 73.0, 0.6), (45.0, 71.0, 0.6), (45.0, 73.0, 0.6), (53.0, 71.0, 0.6), (53.0, 73.0, 0.6), (57.0, 71.0, 0.6), (57.0, 73.0, 0.6), (65.0, 73.0, 0.6), (69.0, 71.0, 0.6), (69.0, 73.0, 0.6), (73.0, 71.0, 0.6), (73.0, 73.0, 0.6), (8.0, 7.0, 0.6), (8.0, 9.0, 0.6), (8.0, 19.0, 0.6), (8.0, 23.0, 0.6), (8.0, 33.0, 0.6), (8.0, 35.0, 0.6), (8.0, 45.0, 0.6), (8.0, 47.0, 0.6), (8.0, 57.0, 0.6), (8.0, 61.0, 0.6), (12.0, 7.0, 0.6), (12.0, 9.0, 0.6), (12.0, 19.0, 0.6), (12.0, 23.0, 0.6), (12.0, 33.0, 0.6), (12.0, 35.0, 0.6), (12.0, 45.0, 0.6), (12.0, 47.0, 0.6), (12.0, 57.0, 0.6), (12.0, 61.0, 0.6), (20.0, 7.0, 0.6), (20.0, 9.0, 0.6), (20.0, 19.0, 0.6), (20.0, 23.0, 0.6), (20.0, 33.0, 0.6), (20.0, 35.0, 0.6), (20.0, 45.0, 0.6), (20.0, 47.0, 0.6), (20.0, 57.0, 0.6), (20.0, 61.0, 0.6), (24.0, 7.0, 0.6), (24.0, 9.0, 0.6), (24.0, 19.0, 0.6), (24.0, 23.0, 0.6), (24.0, 33.0, 0.6), (24.0, 35.0, 0.6), (24.0, 45.0, 0.6), (24.0, 47.0, 0.6), (24.0, 57.0, 0.6), (24.0, 61.0, 0.6), (32.0, 7.0, 0.6), (32.0, 9.0, 0.6), (32.0, 19.0, 0.6), (32.0, 23.0, 0.6), (32.0, 33.0, 0.6), (32.0, 35.0, 0.6), (32.0, 45.0, 0.6), (32.0, 47.0, 0.6), (32.0, 57.0, 0.6), (32.0, 61.0, 0.6), (36.0, 7.0, 0.6), (36.0, 9.0, 0.6), (36.0, 19.0, 0.6), (36.0, 23.0, 0.6), (36.0, 33.0, 0.6), (36.0, 35.0, 0.6), (36.0, 45.0, 0.6), (36.0, 47.0, 0.6), (36.0, 57.0, 0.6), (36.0, 61.0, 0.6), (44.0, 7.0, 0.6), (44.0, 9.0, 0.6), (44.0, 19.0, 0.6), (44.0, 23.0, 0.6), (44.0, 33.0, 0.6), (44.0, 35.0, 0.6), (44.0, 45.0, 0.6), (44.0, 47.0, 0.6), (44.0, 57.0, 0.6), (44.0, 61.0, 0.6), (48.0, 7.0, 0.6), (48.0, 9.0, 0.6), (48.0, 19.0, 0.6), (48.0, 23.0, 0.6), (48.0, 33.0, 0.6), (48.0, 35.0, 0.6), (48.0, 45.0, 0.6), (48.0, 47.0, 0.6), (48.0, 57.0, 0.6), (48.0, 61.0, 0.6), (56.0, 7.0, 0.6), (56.0, 9.0, 0.6), (56.0, 19.0, 0.6), (56.0, 23.0, 0.6), (56.0, 33.0, 0.6), (56.0, 35.0, 0.6), (56.0, 45.0, 0.6), (56.0, 47.0, 0.6), (56.0, 57.0, 0.6), (56.0, 61.0, 0.6), (60.0, 9.0, 0.6), (60.0, 19.0, 0.6), (60.0, 23.0, 0.6), (60.0, 33.0, 0.6), (60.0, 47.0, 0.6), (60.0, 57.0, 0.6), (60.0, 61.0, 0.6), (65.0, 47.0, 0.6), (65.0, 9.0, 0.6), (59.0, 35.0, 0.6), (59.0, 7.0, 0.6), (65.0, 33.0, 0.6), (68.0, 7.0, 0.6), (68.0, 9.0, 0.6), (68.0, 19.0, 0.6), (68.0, 23.0, 0.6), (68.0, 33.0, 0.6), (68.0, 35.0, 0.6), (68.0, 45.0, 0.6), (68.0, 47.0, 0.6), (68.0, 57.0, 0.6), (68.0, 61.0, 0.6), (72.0, 7.0, 0.6), (72.0, 9.0, 0.6), (72.0, 33.0, 0.6), (72.0, 35.0, 0.6), (72.0, 45.0, 0.6), (72.0, 47.0, 0.6), (76.0, 7.0, 0.6), (76.0, 9.0, 0.6), (76.0, 33.0, 0.6), (76.0, 35.0, 0.6), (76.0, 45.0, 0.6), (76.0, 47.0, 0.6), (5.0, 4.0, 0.6), (5.0, 6.0, 0.6), (5.0, 10.0, 0.6), (5.0, 12.0, 0.6), (5.0, 18.0, 0.6), (5.0, 20.0, 0.6), (5.0, 22.0, 0.6), (5.0, 24.0, 0.6), (5.0, 30.0, 0.6), (5.0, 32.0, 0.6), (5.0, 36.0, 0.6), (5.0, 38.0, 0.6), (5.0, 42.0, 0.6), (5.0, 44.0, 0.6), (5.0, 48.0, 0.6), (5.0, 50.0, 0.6), (5.0, 56.0, 0.6), (5.0, 58.0, 0.6), (5.0, 60.0, 0.6), (5.0, 62.0, 0.6), (9.0, 4.0, 0.6), (9.0, 6.0, 0.6), (9.0, 10.0, 0.6), (9.0, 12.0, 0.6), (9.0, 18.0, 0.6), (9.0, 20.0, 0.6), (9.0, 22.0, 0.6), (9.0, 24.0, 0.6), (9.0, 30.0, 0.6), (9.0, 32.0, 0.6), (9.0, 36.0, 0.6), (9.0, 38.0, 0.6), (9.0, 42.0, 0.6), (9.0, 44.0, 0.6), (9.0, 48.0, 0.6), (9.0, 50.0, 0.6), (9.0, 56.0, 0.6), (9.0, 58.0, 0.6), (9.0, 60.0, 0.6), (9.0, 62.0, 0.6), (17.0, 4.0, 0.6), (17.0, 6.0, 0.6), (17.0, 10.0, 0.6), (17.0, 12.0, 0.6), (17.0, 18.0, 0.6), (17.0, 20.0, 0.6), (17.0, 22.0, 0.6), (17.0, 24.0, 0.6), (17.0, 30.0, 0.6), (17.0, 32.0, 0.6), (17.0, 36.0, 0.6), (17.0, 38.0, 0.6), (17.0, 42.0, 0.6), (17.0, 44.0, 0.6), (17.0, 48.0, 0.6), (17.0, 50.0, 0.6), (17.0, 56.0, 0.6), (17.0, 58.0, 0.6), (17.0, 60.0, 0.6), (17.0, 62.0, 0.6), (21.0, 4.0, 0.6), (21.0, 6.0, 0.6), (21.0, 10.0, 0.6), (21.0, 12.0, 0.6), (21.0, 18.0, 0.6), (21.0, 20.0, 0.6), (21.0, 22.0, 0.6), (21.0, 24.0, 0.6), (21.0, 30.0, 0.6), (21.0, 32.0, 0.6), (21.0, 36.0, 0.6), (21.0, 38.0, 0.6), (21.0, 42.0, 0.6), (21.0, 44.0, 0.6), (21.0, 48.0, 0.6), (21.0, 50.0, 0.6), (21.0, 56.0, 0.6), (21.0, 58.0, 0.6), (21.0, 60.0, 0.6), (21.0, 62.0, 0.6), (29.0, 4.0, 0.6), (29.0, 6.0, 0.6), (29.0, 10.0, 0.6), (29.0, 12.0, 0.6), (29.0, 18.0, 0.6), (29.0, 20.0, 0.6), (29.0, 22.0, 0.6), (29.0, 24.0, 0.6), (29.0, 30.0, 0.6), (29.0, 32.0, 0.6), (29.0, 36.0, 0.6), (29.0, 38.0, 0.6), (29.0, 42.0, 0.6), (29.0, 44.0, 0.6), (29.0, 48.0, 0.6), (29.0, 50.0, 0.6), (29.0, 56.0, 0.6), (29.0, 58.0, 0.6), (29.0, 60.0, 0.6), (29.0, 62.0, 0.6), (33.0, 4.0, 0.6), (33.0, 6.0, 0.6), (33.0, 10.0, 0.6), (33.0, 12.0, 0.6), (33.0, 18.0, 0.6), (33.0, 20.0, 0.6), (33.0, 22.0, 0.6), (33.0, 24.0, 0.6), (33.0, 30.0, 0.6), (33.0, 32.0, 0.6), (33.0, 36.0, 0.6), (33.0, 38.0, 0.6), (33.0, 42.0, 0.6), (33.0, 44.0, 0.6), (33.0, 48.0, 0.6), (33.0, 50.0, 0.6), (33.0, 56.0, 0.6), (33.0, 58.0, 0.6), (33.0, 60.0, 0.6), (33.0, 62.0, 0.6), (41.0, 4.0, 0.6), (41.0, 6.0, 0.6), (41.0, 10.0, 0.6), (41.0, 12.0, 0.6), (41.0, 18.0, 0.6), (41.0, 20.0, 0.6), (41.0, 22.0, 0.6), (41.0, 24.0, 0.6), (41.0, 30.0, 0.6), (41.0, 32.0, 0.6), (41.0, 36.0, 0.6), (41.0, 38.0, 0.6), (41.0, 42.0, 0.6), (41.0, 44.0, 0.6), (41.0, 48.0, 0.6), (41.0, 50.0, 0.6), (41.0, 56.0, 0.6), (41.0, 58.0, 0.6), (41.0, 60.0, 0.6), (41.0, 62.0, 0.6), (45.0, 4.0, 0.6), (45.0, 6.0, 0.6), (45.0, 10.0, 0.6), (45.0, 12.0, 0.6), (45.0, 18.0, 0.6), (45.0, 20.0, 0.6), (45.0, 22.0, 0.6), (45.0, 24.0, 0.6), (45.0, 30.0, 0.6), (45.0, 32.0, 0.6), (45.0, 36.0, 0.6), (45.0, 38.0, 0.6), (45.0, 42.0, 0.6), (45.0, 44.0, 0.6), (45.0, 48.0, 0.6), (45.0, 50.0, 0.6), (45.0, 56.0, 0.6), (45.0, 58.0, 0.6), (45.0, 60.0, 0.6), (45.0, 62.0, 0.6), (53.0, 4.0, 0.6), (53.0, 6.0, 0.6), (53.0, 10.0, 0.6), (53.0, 12.0, 0.6), (53.0, 18.0, 0.6), (53.0, 20.0, 0.6), (53.0, 22.0, 0.6), (53.0, 24.0, 0.6), (53.0, 30.0, 0.6), (53.0, 32.0, 0.6), (53.0, 36.0, 0.6), (53.0, 38.0, 0.6), (53.0, 42.0, 0.6), (53.0, 44.0, 0.6), (53.0, 48.0, 0.6), (53.0, 50.0, 0.6), (53.0, 56.0, 0.6), (53.0, 58.0, 0.6), (53.0, 60.0, 0.6), (53.0, 62.0, 0.6), (57.0, 10.0, 0.6), (57.0, 12.0, 0.6), (57.0, 18.0, 0.6), (57.0, 20.0, 0.6), (57.0, 22.0, 0.6), (57.0, 24.0, 0.6), (57.0, 30.0, 0.6), (57.0, 32.0, 0.6), (57.0, 48.0, 0.6), (57.0, 50.0, 0.6), (57.0, 56.0, 0.6), (57.0, 58.0, 0.6), (57.0, 60.0, 0.6), (57.0, 62.0, 0.6), (65.0, 4.0, 0.6), (65.0, 6.0, 0.6), (65.0, 18.0, 0.6), (65.0, 20.0, 0.6), (65.0, 22.0, 0.6), (65.0, 24.0, 0.6), (65.0, 36.0, 0.6), (65.0, 38.0, 0.6), (65.0, 42.0, 0.6), (65.0, 44.0, 0.6), (65.0, 56.0, 0.6), (65.0, 58.0, 0.6), (65.0, 60.0, 0.6), (65.0, 62.0, 0.6), (59.0, 45.0, 0.6), (69.0, 4.0, 0.6), (69.0, 6.0, 0.6), (69.0, 10.0, 0.6), (69.0, 12.0, 0.6), (69.0, 30.0, 0.6), (69.0, 32.0, 0.6), (69.0, 36.0, 0.6), (69.0, 38.0, 0.6), (69.0, 42.0, 0.6), (69.0, 44.0, 0.6), (69.0, 48.0, 0.6), (69.0, 50.0, 0.6), (73.0, 4.0, 0.6), (73.0, 6.0, 0.6), (73.0, 10.0, 0.6), (73.0, 12.0, 0.6), (73.0, 30.0, 0.6), (73.0, 32.0, 0.6), (73.0, 36.0, 0.6), (73.0, 38.0, 0.6), (73.0, 42.0, 0.6), (73.0, 44.0, 0.6), (73.0, 48.0, 0.6), (73.0, 50.0, 0.6), (5.0, 7.0, 0.6), (5.0, 9.0, 0.6), (5.0, 19.0, 0.6), (5.0, 23.0, 0.6), (5.0, 33.0, 0.6), (5.0, 35.0, 0.6), (5.0, 45.0, 0.6), (5.0, 47.0, 0.6), (5.0, 57.0, 0.6), (5.0, 61.0, 0.6), (9.0, 7.0, 0.6), (9.0, 9.0, 0.6), (9.0, 19.0, 0.6), (9.0, 23.0, 0.6), (9.0, 33.0, 0.6), (9.0, 35.0, 0.6), (9.0, 45.0, 0.6), (9.0, 47.0, 0.6), (9.0, 57.0, 0.6), (9.0, 61.0, 0.6), (17.0, 7.0, 0.6), (17.0, 9.0, 0.6), (17.0, 19.0, 0.6), (17.0, 23.0, 0.6), (17.0, 33.0, 0.6), (17.0, 35.0, 0.6), (17.0, 45.0, 0.6), (17.0, 47.0, 0.6), (17.0, 57.0, 0.6), (17.0, 61.0, 0.6), (21.0, 7.0, 0.6), (21.0, 9.0, 0.6), (21.0, 19.0, 0.6), (21.0, 23.0, 0.6), (21.0, 33.0, 0.6), (21.0, 35.0, 0.6), (21.0, 45.0, 0.6), (21.0, 47.0, 0.6), (21.0, 57.0, 0.6), (21.0, 61.0, 0.6), (29.0, 7.0, 0.6), (29.0, 9.0, 0.6), (29.0, 19.0, 0.6), (29.0, 23.0, 0.6), (29.0, 33.0, 0.6), (29.0, 35.0, 0.6), (29.0, 45.0, 0.6), (29.0, 47.0, 0.6), (29.0, 57.0, 0.6), (29.0, 59.0, 0.6), (29.0, 61.0, 0.6), (33.0, 7.0, 0.6), (33.0, 9.0, 0.6), (33.0, 19.0, 0.6), (33.0, 23.0, 0.6), (33.0, 33.0, 0.6), (33.0, 35.0, 0.6), (33.0, 45.0, 0.6), (33.0, 47.0, 0.6), (33.0, 57.0, 0.6), (33.0, 61.0, 0.6), (41.0, 7.0, 0.6), (41.0, 9.0, 0.6), (41.0, 19.0, 0.6), (41.0, 23.0, 0.6), (41.0, 33.0, 0.6), (41.0, 35.0, 0.6), (41.0, 45.0, 0.6), (41.0, 47.0, 0.6), (41.0, 57.0, 0.6), (41.0, 61.0, 0.6), (45.0, 7.0, 0.6), (45.0, 9.0, 0.6), (45.0, 19.0, 0.6), (45.0, 23.0, 0.6), (45.0, 33.0, 0.6), (45.0, 35.0, 0.6), (45.0, 45.0, 0.6), (45.0, 47.0, 0.6), (45.0, 57.0, 0.6), (45.0, 61.0, 0.6), (53.0, 7.0, 0.6), (53.0, 9.0, 0.6), (53.0, 19.0, 0.6), (53.0, 23.0, 0.6), (53.0, 33.0, 0.6), (53.0, 35.0, 0.6), (53.0, 45.0, 0.6), (53.0, 47.0, 0.6), (53.0, 57.0, 0.6), (53.0, 61.0, 0.6), (57.0, 7.0, 0.6), (57.0, 9.0, 0.6), (57.0, 19.0, 0.6), (57.0, 23.0, 0.6), (57.0, 33.0, 0.6), (57.0, 35.0, 0.6), (57.0, 45.0, 0.6), (57.0, 47.0, 0.6), (57.0, 57.0, 0.6), (57.0, 61.0, 0.6), (65.0, 7.0, 0.6), (65.0, 19.0, 0.6), (65.0, 23.0, 0.6), (65.0, 35.0, 0.6), (65.0, 45.0, 0.6), (65.0, 57.0, 0.6), (65.0, 61.0, 0.6), (69.0, 7.0, 0.6), (69.0, 9.0, 0.6), (69.0, 33.0, 0.6), (69.0, 35.0, 0.6), (69.0, 45.0, 0.6), (69.0, 47.0, 0.6), (73.0, 7.0, 0.6), (73.0, 9.0, 0.6), (73.0, 33.0, 0.6), (73.0, 35.0, 0.6), (73.0, 45.0, 0.6), (73.0, 47.0, 0.6), (4.0, 4.0, 1.5), (4.0, 38.0, 1.5), (4.0, 42.0, 1.5), (4.0, 76.0, 1.5), (12.0, 4.0, 1.5), (12.0, 38.0, 1.5), (12.0, 42.0, 1.5), (12.0, 76.0, 1.5), (16.0, 4.0, 1.5), (16.0, 38.0, 1.5), (16.0, 42.0, 1.5), (16.0, 76.0, 1.5), (24.0, 4.0, 1.5), (24.0, 38.0, 1.5), (24.0, 42.0, 1.5), (24.0, 76.0, 1.5), (28.0, 4.0, 1.5), (28.0, 38.0, 1.5), (28.0, 42.0, 1.5), (28.0, 76.0, 1.5), (36.0, 4.0, 1.5), (36.0, 38.0, 1.5), (36.0, 42.0, 1.5), (36.0, 76.0, 1.5), (40.0, 4.0, 1.5), (40.0, 38.0, 1.5), (40.0, 42.0, 1.5), (40.0, 76.0, 1.5), (48.0, 4.0, 1.5), (48.0, 38.0, 1.5), (48.0, 42.0, 1.5), (48.0, 76.0, 1.5), (52.0, 4.0, 1.5), (52.0, 38.0, 1.5), (52.0, 42.0, 1.5), (52.0, 76.0, 1.5), (56.0, 76.0, 1.5), (60.0, 4.0, 1.5), (60.0, 8.0, 1.5), (60.0, 34.0, 1.5), (60.0, 38.0, 1.5), (60.0, 42.0, 1.5), (60.0, 46.0, 1.5), (60.0, 72.0, 1.5), (60.0, 76.0, 1.5), (64.0, 4.0, 1.5), (64.0, 8.0, 1.5), (64.0, 12.0, 1.5), (64.0, 30.0, 1.5), (64.0, 34.0, 1.5), (64.0, 38.0, 1.5), (64.0, 42.0, 1.5), (64.0, 46.0, 1.5), (64.0, 50.0, 1.5), (64.0, 68.0, 1.5), (64.0, 72.0, 1.5), (64.0, 76.0, 1.5), (76.0, 14.0, 1.5), (7.078e-09, 0.0, 2.4), (80.0, 0.0, 2.4), (7.078e-09, 80.0, 2.4), (80.0, 80.0, 2.4), (4.0, 4.0, 2.4), (4.0, 38.0, 2.4), (4.0, 42.0, 2.4), (4.0, 76.0, 2.4), (56.0, 4.0, 2.4), (56.0, 38.0, 2.4), (56.0, 42.0, 2.4), (56.0, 76.0, 2.4), (60.0, 4.0, 2.4), (60.0, 38.0, 2.4), (60.0, 42.0, 2.4), (60.0, 76.0, 2.4), (68.0, 16.0, 2.4), (68.0, 26.0, 2.4), (68.0, 54.0, 2.4), (68.0, 64.0, 2.4), (70.0, 14.0, 2.4), (70.0, 16.0, 2.4), (70.0, 26.0, 2.4), (70.0, 28.0, 2.4), (70.0, 52.0, 2.4), (70.0, 54.0, 2.4), (70.0, 64.0, 2.4), (70.0, 66.0, 2.4), (74.0, 16.0, 2.4), (74.0, 26.0, 2.4), (74.0, 54.0, 2.4), (74.0, 64.0, 2.4), (76.0, 4.0, 2.4), (76.0, 14.0, 2.4), (76.0, 28.0, 2.4), (76.0, 38.0, 2.4), (76.0, 42.0, 2.4), (76.0, 52.0, 2.4), (76.0, 66.0, 2.4), (76.0, 76.0, 2.4), (4.0, 38.0, 17.4), (4.0, 42.0, 17.4), (76.0, 38.0, 17.4), (76.0, 42.0, 17.4), (2.0, 0.0, 0.0), (6.0, 0.0, 0.0), (10.0, 0.0, 0.0), (14.0, 0.0, 0.0), (18.0, 0.0, 0.0), (22.0, 0.0, 0.0), (26.0, 0.0, 0.0), (30.0, 0.0, 0.0), (34.0, 0.0, 0.0), (38.0, 0.0, 0.0), (42.0, 0.0, 0.0), (46.0, 0.0, 0.0), (50.0, 0.0, 0.0), (54.0, 0.0, 0.0), (58.0, 0.0, 0.0), (62.0, 0.0, 0.0), (66.0, 0.0, 0.0), (70.0, 0.0, 0.0), (74.0, 0.0, 0.0), (78.0, 0.0, 0.0), (2.0, 0.0, 2.4), (6.0, 0.0, 2.4), (10.0, 0.0, 2.4), (14.0, 0.0, 2.4), (18.0, 0.0, 2.4), (22.0, 0.0, 2.4), (26.0, 0.0, 2.4), (30.0, 0.0, 2.4), (34.0, 0.0, 2.4), (38.0, 0.0, 2.4), (42.0, 0.0, 2.4), (46.0, 0.0, 2.4), (50.0, 0.0, 2.4), (54.0, 0.0, 2.4), (58.0, 0.0, 2.4), (62.0, 0.0, 2.4), (66.0, 0.0, 2.4), (70.0, 0.0, 2.4), (74.0, 0.0, 2.4), (78.0, 0.0, 2.4), (78.0, 80.0, 0.0), (74.0, 80.0, 0.0), (70.0, 80.0, 0.0), (66.0, 80.0, 0.0), (62.0, 80.0, 0.0), (58.0, 80.0, 0.0), (54.0, 80.0, 0.0), (50.0, 80.0, 0.0), (46.0, 80.0, 0.0), (42.0, 80.0, 0.0), (38.0, 80.0, 0.0), (34.0, 80.0, 0.0), (30.0, 80.0, 0.0), (26.0, 80.0, 0.0), (22.0, 80.0, 0.0), (18.0, 80.0, 0.0), (14.0, 80.0, 0.0), (10.0, 80.0, 0.0), (6.0, 80.0, 0.0), (2.0, 80.0, 0.0), (78.0, 80.0, 2.4), (74.0, 80.0, 2.4), (70.0, 80.0, 2.4), (66.0, 80.0, 2.4), (62.0, 80.0, 2.4), (58.0, 80.0, 2.4), (54.0, 80.0, 2.4), (50.0, 80.0, 2.4), (46.0, 80.0, 2.4), (42.0, 80.0, 2.4), (38.0, 80.0, 2.4), (34.0, 80.0, 2.4), (30.0, 80.0, 2.4), (26.0, 80.0, 2.4), (22.0, 80.0, 2.4), (18.0, 80.0, 2.4), (14.0, 80.0, 2.4), (10.0, 80.0, 2.4), (6.0, 80.0, 2.4), (2.0, 80.0, 2.4), (78.0, 83.0, 0.0), (74.0, 83.0, 0.0), (70.0, 83.0, 0.0), (66.0, 83.0, 0.0), (62.0, 83.0, 0.0), (58.0, 83.0, 0.0), (54.0, 83.0, 0.0), (50.0, 83.0, 0.0), (46.0, 83.0, 0.0), (42.0, 83.0, 0.0), (38.0, 83.0, 0.0), (34.0, 83.0, 0.0), (30.0, 83.0, 0.0), (26.0, 83.0, 0.0), (22.0, 83.0, 0.0), (18.0, 83.0, 0.0), (14.0, 83.0, 0.0), (10.0, 83.0, 0.0), (6.0, 83.0, 0.0), (2.0, 83.0, 0.0), (78.0, 83.0, 2.4), (74.0, 83.0, 2.4), (70.0, 83.0, 2.4), (66.0, 83.0, 2.4), (62.0, 83.0, 2.4), (58.0, 83.0, 2.4), (54.0, 83.0, 2.4), (50.0, 83.0, 2.4), (46.0, 83.0, 2.4), (42.0, 83.0, 2.4), (38.0, 83.0, 2.4), (34.0, 83.0, 2.4), (30.0, 83.0, 2.4), (26.0, 83.0, 2.4), (22.0, 83.0, 2.4), (18.0, 83.0, 2.4), (14.0, 83.0, 2.4), (10.0, 83.0, 2.4), (6.0, 83.0, 2.4), (2.0, 83.0, 2.4), (2.0, -3.0, 0.0), (6.0, -3.0, 0.0), (10.0, -3.0, 0.0), (14.0, -3.0, 0.0), (18.0, -3.0, 0.0), (22.0, -3.0, 0.0), (26.0, -3.0, 0.0), (30.0, -3.0, 0.0), (34.0, -3.0, 0.0), (38.0, -3.0, 0.0), (42.0, -3.0, 0.0), (46.0, -3.0, 0.0), (50.0, -3.0, 0.0), (54.0, -3.0, 0.0), (58.0, -3.0, 0.0), (62.0, -3.0, 0.0), (66.0, -3.0, 0.0), (70.0, -3.0, 0.0), (74.0, -3.0, 0.0), (78.0, -3.0, 0.0), (2.0, -3.0, 2.4), (6.0, -3.0, 2.4), (10.0, -3.0, 2.4), (14.0, -3.0, 2.4), (18.0, -3.0, 2.4), (22.0, -3.0, 2.4), (26.0, -3.0, 2.4), (30.0, -3.0, 2.4), (34.0, -3.0, 2.4), (38.0, -3.0, 2.4), (42.0, -3.0, 2.4), (46.0, -3.0, 2.4), (50.0, -3.0, 2.4), (54.0, -3.0, 2.4), (58.0, -3.0, 2.4), (62.0, -3.0, 2.4), (66.0, -3.0, 2.4), (70.0, -3.0, 2.4), (74.0, -3.0, 2.4), (78.0, -3.0, 2.4)], [], [(162, 163, 447, 448, 164, 165, 166, 449, 167, 168, 450, 169, 170, 171, 451, 452, 172, 173, 652, 651, 820, 819, 650, 649, 209, 669, 235, 234, 668, 207, 648, 818, 647, 646, 817, 645, 204, 665, 231, 230, 664, 203, 644, 643, 816, 815, 642, 641), (109, 110, 432, 433, 111, 112, 113, 434, 114, 435, 115, 436, 116, 117, 118, 132, 96, 119, 120, 253, 254, 380, 379, 255, 256, 157, 252, 182, 181, 640, 155, 620, 804, 619, 803, 618, 802, 617, 152, 637, 178, 177, 636, 151, 616, 615, 801, 800, 614, 613), (782, 578, 88, 89, 579, 783, 425, 90, 600, 793, 436, 115, 599, 598, 114, 434, 792, 597, 87, 424), (567, 777, 419, 78, 588, 787, 429, 103, 587, 586, 102, 428, 786, 585, 75, 418, 776, 566, 76, 77), (305, 306, 492, 307, 308, 493, 309, 310, 311, 131, 312, 334, 728, 861, 508, 333, 727, 726, 332, 507, 860, 725, 331, 303, 491, 304), (227, 228, 467, 468, 229, 230, 231, 469, 232, 233, 470, 234, 235, 236, 471, 472, 237, 238, 692, 691, 840, 839, 690, 689, 274, 707, 300, 299, 706, 273, 688, 838, 687, 686, 837, 685, 270, 703, 296, 295, 702, 269, 684, 683, 836, 835, 682, 681), (174, 175, 453, 454, 176, 177, 178, 455, 179, 180, 456, 181, 182, 183, 23, 33, 184, 185, 193, 194, 384, 383, 195, 196, 222, 192, 247, 246, 680, 220, 660, 824, 659, 658, 823, 657, 217, 677, 243, 242, 676, 216, 656, 655, 822, 821, 654, 653), (762, 538, 25, 26, 539, 763, 405, 27, 560, 773, 415, 53, 559, 558, 52, 414, 772, 557, 24, 404), (564, 563, 775, 774, 562, 561, 35, 36, 406, 407, 37, 38, 39, 408, 40, 41, 409, 42, 43, 44, 410, 411, 45, 46, 572, 571, 779, 778, 570, 569, 79, 589, 105, 104, 588, 78, 568, 777, 567, 566, 776, 565, 75, 585, 101, 100, 584, 74), (239, 240, 473, 474, 241, 242, 243, 475, 244, 245, 476, 246, 247, 248, 208, 226, 249, 250, 130, 186, 388, 387, 187, 188, 287, 129, 310, 309, 714, 286, 700, 844, 699, 698, 843, 697, 283, 711, 306, 305, 710, 281, 696, 695, 842, 841, 694, 693), (97, 98, 426, 427, 99, 100, 101, 428, 102, 103, 429, 104, 105, 106, 430, 431, 107, 108, 612, 611, 799, 798, 610, 609, 144, 629, 170, 169, 628, 142, 608, 797, 607, 606, 796, 605, 139, 625, 166, 165, 624, 137, 604, 603, 795, 794, 602, 601), (761, 535, 21, 22, 556, 555, 49, 413, 771, 770, 412, 48, 554, 553, 19, 20, 534, 760, 402, 403), (759, 531, 17, 18, 552, 551, 45, 411, 769, 768, 410, 44, 550, 549, 15, 16, 530, 758, 400, 401), (756, 526, 11, 12, 527, 757, 399, 13, 548, 767, 409, 41, 547, 546, 40, 408, 766, 545, 10, 398), (495, 733, 732, 863, 862, 731, 730, 321, 322, 499, 500), (863, 732, 343, 344, 745, 744, 363, 516, 869, 868, 515, 362, 743, 742, 341, 342, 731, 862, 509, 510), (374, 67, 68, 353, 354, 123, 392, 14, 32, 393, 122, 355, 356, 65, 66, 375, 9, 395, 394, 4), (796, 606, 140, 141, 607, 797, 440, 142, 628, 808, 450, 168, 627, 626, 167, 449, 807, 625, 139, 439), (47, 48, 412, 413, 49, 50, 51, 414, 52, 53, 415, 54, 55, 56, 199, 221, 57, 58, 261, 262, 59, 60, 263, 264, 91, 260, 117, 116, 600, 90, 580, 783, 579, 578, 782, 577, 87, 597, 113, 112, 596, 86, 576, 575, 781, 780, 574, 573), (802, 618, 153, 154, 619, 804, 446, 155, 640, 814, 456, 180, 639, 638, 179, 455, 813, 637, 152, 445), (817, 646, 205, 206, 647, 818, 460, 207, 668, 828, 470, 233, 667, 666, 232, 469, 827, 665, 204, 459), (823, 658, 218, 219, 659, 824, 466, 220, 680, 834, 476, 245, 679, 678, 244, 475, 833, 677, 217, 465), (837, 686, 271, 272, 687, 838, 480, 273, 706, 848, 489, 298, 705, 704, 297, 488, 847, 703, 270, 479), (843, 698, 284, 285, 699, 844, 486, 286, 714, 854, 493, 308, 713, 712, 307, 492, 853, 711, 283, 485), (1224, 1247, 1813, 1847, 1834), (278, 494, 859, 505, 330, 724, 723, 329, 738, 349, 350, 739, 866, 513, 514, 867, 740, 351, 352, 753, 752, 371, 520, 873, 872, 519, 370, 751, 750, 369, 368, 749, 748, 367, 518, 871, 870, 517, 366, 747, 746, 345, 346, 735, 864, 511, 512, 865, 736, 347, 348, 737, 328, 722, 721, 327, 504, 858, 498, 277, 692, 238, 672, 671, 237, 472, 830, 829, 471, 236, 670, 669, 209, 210, 650, 819, 461, 462, 820, 651, 211, 212, 652, 173, 632, 631, 172, 452, 810, 809, 451, 171, 630, 629, 144, 145, 610, 798, 441, 442, 799, 611, 146, 147, 612, 108, 592, 591, 107, 431, 789, 788, 430, 106, 590, 589, 79, 80, 570, 778, 420, 421, 779, 571, 81, 82, 572, 46, 552, 18, 532, 531, 759, 758, 530, 529, 15, 549, 43, 42, 548, 13, 528, 757, 527, 526, 756, 525, 10, 545, 39, 38, 544, 8, 524, 523, 755, 754, 522, 521, 0, 2, 318, 319, 63, 64, 320, 316, 28, 317, 55, 54, 560, 27, 540, 763, 539, 538, 762, 537, 24, 557, 51, 50, 556, 22, 536, 535, 761, 760, 534, 533, 19, 553, 47, 573, 83, 84, 574, 780, 422, 423, 781, 575, 85, 86, 596, 595, 111, 433, 791, 790, 432, 110, 594, 593, 109, 613, 148, 149, 614, 800, 443, 444, 801, 615, 150, 151, 636, 635, 176, 454, 812, 811, 453, 175, 634, 633, 174, 653, 213, 214, 654, 821, 463, 464, 822, 655, 215, 216, 676, 675, 241, 474, 832, 831, 473, 240, 674, 673, 239, 693), (1718, 1360, 1359, 1717, 1564, 1142, 1141, 1379, 1727, 1728, 1369, 1168, 1583, 1584, 1144, 1143, 1565), (1422, 901, 1442, 925, 926, 1188, 902, 1187, 1191, 935, 934, 1190, 1189, 877, 876, 1415, 1416, 1642, 1643, 1417, 1418, 896, 1438, 921, 922, 1439, 898, 1419, 1644, 1420, 1421, 1645), (1664, 1307, 962, 1479, 1674, 1317, 986, 1480, 1481, 987, 1318, 1675, 1482, 965, 1308, 1665, 1461, 964, 963, 1460), (1444, 947, 946, 1463, 1464, 972, 1309, 1666, 1667, 1310, 973, 1465, 1466, 949, 948, 1445, 1657, 1300, 1299, 1656), (1449, 952, 951, 1448, 1658, 1301, 950, 1467, 1668, 1311, 976, 1468, 1469, 977, 1312, 1669, 1470, 953, 1302, 1659), (1452, 955, 954, 1471, 1472, 980, 1313, 1670, 1671, 1314, 981, 1473, 1474, 957, 956, 1453, 1661, 1304, 1303, 1660), (1194, 1206, 1207, 1599, 1738, 1383, 1208, 1600, 1601, 1209, 1384, 1739, 1602, 1210, 1211, 1195), (1644, 1287, 898, 1439, 1654, 1297, 923, 1440, 1441, 924, 1298, 1655, 1442, 901, 1288, 1645, 1421, 900, 899, 1420), (1486, 1012, 1506, 1039, 1040, 1507, 1014, 1487, 1678, 1488, 1489, 1679, 1490, 1017, 1510, 1043, 1044, 1511, 1019, 1491, 1492, 1680, 1681, 1493, 1494, 1003, 1002, 1483, 1484, 1676, 1677, 1485), (1677, 1320, 1319, 1676, 1484, 1010, 1009, 1503, 1504, 1037, 1329, 1687, 1688, 1330, 1038, 1505, 1506, 1012, 1011, 1485), (934, 1167, 1157, 935, 1191, 903, 902, 1188, 1186, 927, 1074, 933, 932, 1096, 928, 1185, 1184, 905, 904, 1190), (1446, 949, 1466, 974, 975, 1467, 950, 1447, 1658, 1448, 1449, 1659, 1450, 953, 1470, 978, 979, 1471, 954, 1451, 1452, 1660, 1661, 1453, 1454, 941, 940, 1443, 1444, 1656, 1657, 1445), (1643, 1286, 1285, 1642, 1416, 894, 893, 1435, 1436, 919, 1295, 1652, 1653, 1296, 920, 1437, 1438, 896, 895, 1417), (1641, 1284, 1283, 1640, 1412, 890, 889, 1431, 1432, 917, 1293, 1650, 1651, 1294, 918, 1433, 1434, 892, 891, 1413), (1264, 1265, 907, 1056, 1069, 1068, 1035, 1034, 1125, 1263, 908, 945, 1262, 1126, 1033, 1032, 1123, 1122, 1055, 897), (1458, 961, 1478, 984, 985, 1479, 962, 1459, 1664, 1460, 1461, 1665, 1462, 965, 1482, 988, 989, 1131, 966, 1135, 1134, 931, 930, 1133, 1132, 943, 942, 1455, 1456, 1662, 1663, 1457), (1638, 1281, 884, 1427, 1648, 1291, 913, 1428, 1429, 914, 1292, 1649, 1430, 887, 1282, 1639, 1409, 886, 885, 1408), (1637, 1280, 1279, 1636, 1404, 880, 879, 1423, 1424, 909, 1289, 1646, 1647, 1290, 910, 1425, 1426, 882, 881, 1405), (1681, 1324, 1323, 1680, 1492, 1020, 1019, 1511, 1512, 1045, 1333, 1691, 1692, 1334, 1046, 1513, 1514, 1022, 1021, 1493), (996, 1165, 1164, 1057, 1271, 1036, 1018, 1270, 1058, 1163, 1162, 1000, 999, 1183, 1006, 1272, 1273), (1745, 1392, 1391, 1744, 1613, 1229, 1228, 1624, 1625, 1244, 1397, 1750, 1751, 1398, 1245, 1626, 1627, 1231, 1230, 1614), (1740, 1386, 1212, 1603, 1604, 1197, 1196, 1380), (1376, 1388, 1387, 1215, 1214, 1620, 1621, 1748, 1749, 1622, 1623, 1239, 1635, 1254, 1255, 1226), (1456, 959, 958, 1475, 1476, 982, 1315, 1672, 1673, 1316, 983, 1477, 1478, 961, 960, 1457, 1663, 1306, 1305, 1662), (1258, 878, 1277, 1278, 883, 1259, 937, 936, 1243, 1242, 993, 1276, 906, 888, 1275, 994, 1241, 1240, 939, 938), (1125, 1124, 1005, 1004, 1495, 1496, 1682, 1683, 1497, 1498, 1026, 1518, 1049, 1050, 1519, 1027, 1499, 1684, 1500, 1685, 1501, 1686, 1502, 1030, 1522, 1053, 1054, 1123, 1032, 1127, 1126, 1262, 1263), (1169, 1170, 1585, 1145, 1567, 1719, 1568, 1569, 1720, 1570, 1148, 1588, 1173, 1174, 1589, 1149, 1571, 1572, 1721, 1722, 1573, 1574, 1137, 1136, 1563, 1564, 1717, 1718, 1565, 1566, 1144, 1584), (1261, 971, 991, 1129, 1128, 969, 968, 1133, 930, 1031, 1008, 931, 1134, 967, 966, 1131, 1130, 990, 1007, 1260), (1678, 1321, 1014, 1507, 1689, 1331, 1041, 1508, 1509, 1042, 1332, 1690, 1510, 1017, 1322, 1679, 1489, 1016, 1015, 1488), (1101, 1121, 1061, 1060, 1100, 1099, 1065, 1267, 1166, 1140, 1266, 1066, 1098, 1097, 1063, 1062, 1120, 1083, 1268, 1269), (1683, 1326, 1325, 1682, 1496, 1024, 1023, 1515, 1516, 1047, 1335, 1693, 1694, 1336, 1048, 1517, 1518, 1026, 1025, 1497), (1526, 1078, 1546, 1104, 1105, 1547, 1079, 1527, 1699, 1528, 1529, 1700, 1530, 1082, 1550, 1108, 1109, 1551, 1084, 1531, 1532, 1701, 1702, 1533, 1534, 1071, 1070, 1523, 1524, 1697, 1698, 1525), (1404, 1636, 1637, 1405, 1406, 882, 1426, 911, 912, 1427, 884, 1407, 1638, 1408, 1409, 1639, 1410, 887, 1430, 915, 916, 1431, 889, 1411, 1412, 1640, 1641, 1413, 1414, 875, 874, 1403), (1684, 1327, 1027, 1519, 1695, 1337, 1051, 1520, 1521, 1052, 1338, 1696, 1522, 1030, 1328, 1686, 1501, 1029, 1028, 1500), (1698, 1340, 1339, 1697, 1524, 1076, 1075, 1543, 1544, 1102, 1349, 1707, 1708, 1350, 1103, 1545, 1546, 1078, 1077, 1525), (1699, 1341, 1079, 1547, 1709, 1351, 1106, 1548, 1549, 1107, 1352, 1710, 1550, 1082, 1342, 1700, 1529, 1081, 1080, 1528), (1702, 1344, 1343, 1701, 1532, 1085, 1084, 1551, 1552, 1110, 1353, 1711, 1712, 1354, 1111, 1553, 1554, 1087, 1086, 1533), (1704, 1346, 1345, 1703, 1536, 1089, 1088, 1555, 1556, 1112, 1355, 1713, 1714, 1356, 1113, 1557, 1558, 1091, 1090, 1537), (1538, 1091, 1558, 1114, 1115, 1559, 1092, 1539, 1705, 1540, 1541, 1706, 1542, 1095, 1562, 1118, 1119, 1063, 1097, 1067, 1066, 1266, 1267, 1065, 1064, 1073, 1072, 1535, 1536, 1703, 1704, 1537), (1705, 1347, 1092, 1559, 1715, 1357, 1116, 1560, 1561, 1117, 1358, 1716, 1562, 1095, 1348, 1706, 1541, 1094, 1093, 1540), (1001, 1139, 1138, 1575, 1576, 1723, 1724, 1577, 1578, 1156, 1592, 1177, 1178, 1593, 1158, 1579, 1725, 1580, 1581, 1726, 1582, 1161, 1596, 1181, 1182, 1000, 1162, 1059, 1058, 1270, 1271, 1057), (1202, 1203, 1812, 1811), (1013, 1227, 1256, 1257, 939, 1240, 995, 994, 1275, 1276, 993, 992, 1223, 1222, 970, 944), (1719, 1361, 1145, 1585, 1729, 1370, 1171, 1586, 1587, 1172, 1371, 1730, 1588, 1148, 1362, 1720, 1569, 1147, 1146, 1568), (1724, 1366, 1365, 1723, 1576, 1154, 1153, 1611, 1733, 1734, 1373, 1176, 1591, 1592, 1156, 1155, 1577), (1725, 1367, 1158, 1593, 1735, 1374, 1179, 1594, 1595, 1180, 1375, 1736, 1596, 1161, 1368, 1726, 1581, 1160, 1159, 1580), (1201, 1200, 1216, 1217, 1607, 1742, 1389, 1218, 1608, 1609, 1219, 1390, 1743, 1610, 1220, 1221), (1747, 1394, 1393, 1746, 1617, 1233, 1232, 1628, 1629, 1250, 1399, 1752, 1753, 1400, 1251, 1630, 1631, 1235, 1234, 1618), (1013, 1274, 970, 1222, 998, 997, 1203, 1202), (1225, 1248, 1249, 1628, 1232, 1616, 1617, 1746, 1747, 1618, 1619, 1213, 1212, 1386, 1385, 1380), (1377, 1193, 1192, 1597, 1598, 1205, 1381, 1737), (1749, 1396, 1395, 1748, 1621, 1237, 1236, 1632, 1633, 1252, 1401, 1754, 1755, 1402, 1253, 1634, 1635, 1239, 1238, 1622), (1376, 1199, 1198, 1605, 1606, 1215, 1387, 1741), (459, 204, 1079, 1341), (578, 579, 1461, 1460), (70, 379, 1262, 945), (343, 732, 1614, 1230), (172, 631, 1513, 1046), (423, 422, 1305, 1306), (490, 849, 1731, 1372), (527, 12, 886, 1409), (120, 119, 991, 971, 96, 132, 1007, 990, 118, 117, 989, 988, 116, 436, 1318, 987, 115, 435, 114, 986, 1317, 434, 113, 985, 984, 112, 111, 983, 1316, 433, 432, 1315, 982, 110, 109, 1770, 1771), (645, 817, 1699, 1527), (206, 205, 1080, 1081), (13, 399, 1282, 887), (783, 580, 1462, 1665), (733, 344, 1231, 1615), (66, 65, 936, 937), (82, 81, 956, 957), (852, 491, 1373, 1734), (528, 13, 887, 1410), (161, 143, 1018, 1036), (646, 647, 1529, 1528), (210, 209, 1084, 1085), (27, 405, 1288, 901), (345, 734, 1616, 1232), (4, 394, 1277, 878), (853, 492, 1374, 1735), (15, 529, 1411, 889), (818, 648, 1530, 1700), (462, 461, 1343, 1344), (416, 774, 1656, 1299), (198, 197, 1068, 1069), (735, 346, 1233, 1617), (394, 395, 1278, 1277), (634, 175, 1047, 1516), (493, 854, 1736, 1375), (530, 16, 890, 1412), (212, 211, 1086, 1087), (775, 417, 1300, 1657), (23, 381, 1264, 897), (347, 736, 1618, 1234), (68, 67, 938, 939), (176, 635, 1517, 1048), (74, 73, 948, 949), (850, 496, 1378, 1732), (17, 531, 1413, 891), (649, 650, 1532, 1531), (214, 213, 1088, 1089), (776, 418, 1301, 1658), (381, 382, 1265, 1264), (122, 121, 992, 993), (636, 177, 1049, 1518), (72, 71, 946, 947), (497, 845, 1727, 1379), (464, 463, 1345, 1346), (419, 777, 1659, 1302), (252, 251, 1122, 1123), (392, 393, 1276, 1275), (178, 637, 1519, 1050), (715, 716, 1598, 1597), (216, 215, 1090, 1091), (420, 778, 1660, 1303), (378, 96, 971, 1261), (739, 350, 1237, 1621), (124, 123, 994, 995), (179, 638, 1520, 1051), (855, 495, 1377, 1737), (534, 20, 894, 1416), (819, 820, 1702, 1701), (465, 217, 1092, 1347), (779, 421, 1304, 1661), (351, 740, 1622, 1238), (639, 180, 1052, 1521), (717, 856, 1738, 1599), (21, 535, 1417, 895), (651, 652, 1534, 1533), (219, 218, 1093, 1094), (422, 780, 1662, 1305), (741, 352, 1239, 1623), (640, 181, 1053, 1522), (718, 719, 1601, 1600), (536, 22, 896, 1418), (653, 654, 1536, 1535), (781, 423, 1306, 1663), (69, 138, 1013, 944), (857, 720, 1602, 1739), (24, 537, 1419, 898), (782, 424, 1307, 1664), (254, 253, 1124, 1125), (743, 362, 1244, 1625), (127, 126, 997, 998), (642, 201, 1076, 1524), (721, 722, 1604, 1603), (25, 538, 1420, 899), (425, 783, 1665, 1308), (379, 380, 1263, 1262), (363, 744, 1626, 1245), (138, 391, 1274, 1013), (202, 643, 1525, 1077), (30, 319, 1190, 904), (723, 724, 1606, 1605), (539, 26, 900, 1421), (821, 822, 1704, 1703), (581, 582, 1464, 1463), (256, 255, 1126, 1127), (745, 364, 1246, 1627), (131, 389, 1272, 1006), (644, 203, 1078, 1526), (859, 494, 1376, 1741), (540, 27, 901, 1422), (655, 656, 1538, 1537), (784, 785, 1667, 1666), (365, 746, 1628, 1249), (389, 390, 1273, 1272), (204, 645, 1527, 1079), (320, 29, 903, 1191), (729, 851, 1733, 1611), (1211, 1831, 1823, 1152, 1378, 496, 302, 1795, 1804, 1195), (583, 584, 1466, 1465), (747, 366, 1250, 1629), (129, 128, 999, 1000), (205, 646, 1528, 1080), (91, 264, 1135, 966), (725, 860, 1742, 1607), (542, 36, 909, 1424), (657, 823, 1705, 1539), (585, 786, 1668, 1467), (367, 748, 1630, 1251), (647, 206, 1081, 1529), (93, 262, 1133, 968), (726, 727, 1609, 1608), (37, 543, 1425, 910), (658, 659, 1541, 1540), (586, 587, 1469, 1468), (648, 207, 1082, 1530), (861, 728, 1610, 1743), (544, 38, 911, 1426), (424, 87, 962, 1307), (824, 660, 1542, 1706), (787, 588, 1470, 1669), (316, 320, 1191, 1187), (209, 649, 1531, 1084), (498, 858, 1740, 1380), (39, 545, 1427, 912), (341, 730, 1612, 1204, 321, 715, 1597, 1192, 1801, 1793, 1826, 1846, 361, 742, 1624, 1228), (589, 590, 1472, 1471), (751, 370, 1252, 1633), (650, 210, 1085, 1532), (499, 855, 1737, 1381), (40, 546, 1428, 913), (169, 450, 1332, 1042, 168, 167, 1041, 1331, 449, 166, 1040, 1039, 165, 164, 1038, 1330, 448, 447, 1329, 1037, 163, 162, 1776, 1777, 173, 172, 1046, 1334, 452, 451, 1333, 1045, 171, 170, 1044, 1043), (457, 815, 1697, 1339), (788, 789, 1671, 1670), (371, 752, 1634, 1253), (60, 59, 930, 931), (211, 651, 1533, 1086), (495, 500, 1382, 1377), (547, 41, 914, 1429), (417, 416, 1299, 1300), (816, 458, 1340, 1698), (591, 592, 1474, 1473), (753, 372, 1254, 1635), (856, 501, 1383, 1738), (380, 34, 908, 1263), (548, 42, 915, 1430), (77, 76, 951, 952), (817, 459, 1341, 1699), (593, 594, 1476, 1475), (521, 522, 1404, 1403), (502, 857, 1739, 1384), (43, 549, 1431, 916), (78, 419, 1302, 953), (460, 818, 1700, 1342), (790, 791, 1673, 1672), (264, 263, 1134, 1135), (654, 214, 1089, 1536), (503, 498, 1380, 1385), (550, 44, 917, 1432), (421, 420, 1303, 1304), (461, 819, 1701, 1343), (595, 596, 1478, 1477), (224, 194, 1065, 1099), (215, 655, 1537, 1090), (858, 504, 1386, 1740), (45, 551, 1433, 918), (90, 425, 1308, 965), (820, 462, 1344, 1702), (597, 792, 1674, 1479), (754, 755, 1637, 1636), (656, 216, 1091, 1538), (505, 859, 1741, 1387), (463, 821, 1703, 1345), (598, 599, 1481, 1480), (523, 524, 1406, 1405), (222, 196, 1067, 1097), (217, 657, 1539, 1092), (494, 506, 1388, 1376), (262, 261, 1132, 1133), (822, 464, 1346, 1704), (793, 600, 1482, 1675), (195, 223, 1098, 1066), (218, 658, 1540, 1093), (860, 507, 1389, 1742), (554, 48, 919, 1436), (823, 465, 1347, 1705), (426, 784, 1666, 1309), (525, 756, 1638, 1407), (659, 219, 1094, 1541), (263, 92, 967, 1134), (508, 861, 1743, 1390), (49, 555, 1437, 920), (466, 824, 1706, 1348), (267, 266, 1141, 1142), (785, 427, 1310, 1667), (31, 30, 904, 905), (526, 527, 1409, 1408), (660, 220, 1095, 1542), (57, 314, 1185, 928), (730, 731, 1613, 1612), (556, 50, 921, 1438), (661, 662, 1544, 1543), (478, 477, 1359, 1360), (786, 428, 1311, 1668), (757, 528, 1410, 1639), (319, 318, 1189, 1190), (51, 557, 1439, 922), (825, 826, 1708, 1707), (269, 268, 1143, 1144), (429, 787, 1669, 1312), (662, 228, 1102, 1544), (52, 558, 1440, 923), (663, 664, 1546, 1545), (479, 270, 1145, 1361), (430, 788, 1670, 1313), (335, 127, 998, 1222), (529, 530, 1412, 1411), (229, 663, 1545, 1103), (862, 863, 1745, 1744), (559, 53, 924, 1441), (665, 827, 1709, 1547), (272, 271, 1146, 1147), (789, 431, 1314, 1671), (664, 230, 1104, 1546), (732, 733, 1615, 1614), (560, 54, 925, 1442), (666, 667, 1549, 1548), (275, 274, 1149, 1150), (432, 790, 1672, 1315), (231, 665, 1547, 1105), (734, 735, 1617, 1616), (828, 668, 1550, 1710), (482, 481, 1363, 1364), (791, 433, 1316, 1673), (758, 759, 1641, 1640), (232, 666, 1548, 1106), (562, 72, 947, 1444), (669, 670, 1552, 1551), (277, 276, 1151, 1152), (792, 434, 1317, 1674), (531, 532, 1414, 1413), (667, 233, 1107, 1549), (59, 156, 1031, 930), (73, 563, 1445, 948), (829, 830, 1712, 1711), (279, 278, 1153, 1154), (436, 793, 1675, 1318), (533, 534, 1416, 1415), (668, 234, 1108, 1550), (133, 60, 931, 1008), (864, 865, 1747, 1746), (564, 74, 949, 1446), (671, 672, 1554, 1553), (484, 483, 1365, 1366), (601, 602, 1484, 1483), (235, 669, 1551, 1109), (61, 221, 1096, 932), (736, 737, 1619, 1618), (75, 565, 1447, 950), (673, 674, 1556, 1555), (281, 280, 1155, 1156), (353, 124, 995, 1240), (670, 236, 1110, 1552), (55, 317, 1188, 926), (738, 739, 1621, 1620), (76, 566, 1448, 951), (95, 69, 944, 970), (831, 832, 1714, 1713), (485, 283, 1158, 1367), (123, 354, 1241, 994), (760, 761, 1643, 1642), (237, 671, 1553, 1111), (315, 56, 927, 1186), (567, 77, 952, 1449), (675, 676, 1558, 1557), (285, 284, 1159, 1160), (794, 795, 1677, 1676), (355, 122, 993, 1242), (535, 536, 1418, 1417), (568, 78, 953, 1450), (336, 335, 1222, 1223), (677, 833, 1715, 1559), (359, 339, 1839, 1844), (603, 604, 1486, 1485), (117, 260, 1131, 989), (866, 867, 1749, 1748), (79, 569, 1451, 954), (678, 679, 1561, 1560), (537, 762, 1644, 1419), (282, 64, 935, 1157), (674, 240, 1112, 1556), (259, 118, 990, 1130), (740, 741, 1623, 1622), (570, 80, 955, 1452), (834, 680, 1562, 1716), (605, 796, 1678, 1487), (538, 539, 1421, 1420), (225, 224, 1099, 1100), (241, 675, 1557, 1113), (119, 258, 1129, 991), (509, 862, 1744, 1391), (81, 571, 1453, 956), (292, 282, 1157, 1167), (467, 825, 1707, 1349), (606, 607, 1489, 1488), (763, 540, 1422, 1645), (34, 70, 945, 908), (676, 242, 1114, 1558), (863, 510, 1392, 1745), (826, 468, 1350, 1708), (797, 608, 1490, 1679), (247, 192, 1063, 1119), (243, 677, 1559, 1115), (511, 864, 1746, 1393), (354, 353, 1240, 1241), (827, 469, 1351, 1709), (396, 754, 1636, 1279), (191, 248, 1120, 1062), (244, 678, 1560, 1116), (865, 512, 1394, 1747), (574, 84, 959, 1456), (470, 828, 1710, 1352), (609, 610, 1492, 1491), (755, 397, 1280, 1637), (388, 161, 1036, 1271), (679, 245, 1117, 1561), (513, 866, 1748, 1395), (85, 575, 1457, 960), (471, 829, 1711, 1353), (756, 398, 1281, 1638), (680, 246, 1118, 1562), (867, 514, 1396, 1749), (576, 86, 961, 1458), (29, 28, 902, 903), (830, 472, 1354, 1712), (399, 757, 1639, 1282), (33, 23, 897, 1055, 183, 182, 1054, 1053, 181, 456, 1338, 1052, 180, 179, 1051, 1337, 455, 178, 1050, 1049, 177, 176, 1048, 1336, 454, 453, 1335, 1047, 175, 174, 1778, 1779, 185, 184, 1056, 907), (742, 743, 1625, 1624), (87, 577, 1459, 962), (473, 831, 1713, 1355), (26, 25, 899, 900), (798, 799, 1681, 1680), (400, 758, 1640, 1283), (208, 385, 1268, 1083), (682, 267, 1142, 1564), (404, 24, 898, 1287), (868, 869, 1751, 1750), (88, 578, 1460, 963), (832, 474, 1356, 1714), (403, 402, 1285, 1286), (611, 612, 1494, 1493), (759, 401, 1284, 1641), (190, 189, 1060, 1061), (268, 683, 1565, 1143), (401, 400, 1283, 1284), (744, 745, 1627, 1626), (579, 89, 964, 1461), (833, 475, 1357, 1715), (18, 17, 891, 892), (613, 614, 1496, 1495), (402, 760, 1642, 1285), (385, 386, 1269, 1268), (684, 269, 1144, 1566), (8, 7, 881, 882), (746, 747, 1629, 1628), (580, 90, 965, 1462), (476, 834, 1716, 1358), (16, 15, 889, 890), (761, 403, 1286, 1643), (192, 191, 1062, 1063), (270, 685, 1567, 1145), (870, 871, 1753, 1752), (681, 682, 1564, 1563), (398, 10, 884, 1281), (762, 404, 1287, 1644), (384, 291, 1166, 1267), (271, 686, 1568, 1146), (748, 749, 1631, 1630), (582, 98, 972, 1464), (6, 5, 879, 880), (800, 801, 1683, 1682), (405, 763, 1645, 1288), (687, 272, 1147, 1569), (750, 751, 1633, 1632), (99, 583, 1465, 973), (142, 440, 1322, 1017), (615, 616, 1498, 1497), (541, 542, 1424, 1423), (688, 273, 1148, 1570), (872, 873, 1755, 1754), (584, 100, 974, 1466), (835, 836, 1718, 1717), (155, 446, 1328, 1030), (764, 765, 1647, 1646), (274, 689, 1571, 1149), (752, 753, 1635, 1634), (101, 585, 1467, 975), (683, 684, 1566, 1565), (617, 802, 1684, 1499), (543, 544, 1426, 1425), (186, 130, 1001, 1057), (690, 275, 1150, 1572), (22, 21, 895, 896), (515, 868, 1750, 1397), (102, 586, 1468, 976), (803, 619, 1501, 1685), (545, 766, 1648, 1427), (143, 387, 1270, 1018), (276, 691, 1573, 1151), (20, 19, 893, 894), (869, 516, 1398, 1751), (587, 103, 977, 1469), (685, 837, 1719, 1567), (322, 321, 1204, 1205), (618, 803, 1685, 1500), (546, 547, 1429, 1428), (387, 388, 1271, 1270), (12, 11, 885, 886), (517, 870, 1752, 1399), (588, 104, 978, 1470), (686, 687, 1569, 1568), (804, 620, 1502, 1686), (767, 548, 1430, 1649), (188, 187, 1058, 1059), (397, 396, 1279, 1280), (871, 518, 1400, 1753), (105, 589, 1471, 979), (260, 259, 1130, 1131), (838, 688, 1570, 1720), (500, 499, 1381, 1382), (549, 550, 1432, 1431), (694, 279, 1154, 1576), (519, 872, 1754, 1401), (590, 106, 980, 1472), (437, 794, 1676, 1319), (768, 769, 1651, 1650), (280, 695, 1577, 1155), (873, 520, 1402, 1755), (107, 591, 1473, 981), (689, 690, 1572, 1571), (795, 438, 1320, 1677), (373, 68, 939, 1257), (551, 552, 1434, 1433), (386, 226, 1101, 1269), (696, 281, 1156, 1578), (796, 439, 1321, 1678), (67, 374, 1258, 938), (553, 554, 1436, 1435), (194, 193, 1064, 1065), (283, 697, 1579, 1158), (132, 377, 1260, 1007), (375, 66, 937, 1259), (440, 797, 1679, 1322), (770, 771, 1653, 1652), (265, 383, 1266, 1140), (284, 698, 1580, 1159), (594, 110, 982, 1476), (28, 316, 1187, 902), (839, 840, 1722, 1721), (441, 798, 1680, 1323), (383, 384, 1267, 1266), (555, 556, 1438, 1437), (699, 285, 1160, 1581), (111, 595, 1477, 983), (691, 692, 1574, 1573), (504, 503, 1385, 1386), (135, 134, 1009, 1010), (799, 442, 1324, 1681), (196, 195, 1066, 1067), (557, 772, 1654, 1439), (700, 286, 1161, 1582), (596, 112, 984, 1478), (693, 694, 1576, 1575), (328, 327, 1212, 1213), (438, 437, 1319, 1320), (443, 800, 1682, 1325), (558, 559, 1441, 1440), (356, 355, 1242, 1243), (294, 701, 1583, 1168), (113, 597, 1479, 985), (330, 329, 1214, 1215), (393, 32, 906, 1276), (137, 136, 1011, 1012), (801, 444, 1326, 1683), (773, 560, 1442, 1655), (702, 295, 1169, 1584), (114, 598, 1480, 986), (439, 139, 1014, 1321), (802, 445, 1327, 1684), (406, 764, 1646, 1289), (314, 313, 1184, 1185), (296, 703, 1585, 1170), (599, 115, 987, 1481), (841, 842, 1724, 1723), (506, 505, 1387, 1388), (141, 140, 1015, 1016), (446, 804, 1686, 1328), (765, 407, 1290, 1647), (317, 315, 1186, 1188), (297, 704, 1586, 1171), (600, 116, 988, 1482), (695, 696, 1578, 1577), (390, 125, 996, 1273), (621, 622, 1504, 1503), (145, 144, 1019, 1020), (156, 133, 1008, 1031), (766, 408, 1291, 1648), (63, 292, 1167, 934), (706, 299, 1173, 1588), (805, 806, 1688, 1687), (442, 441, 1323, 1324), (409, 767, 1649, 1292), (32, 14, 888, 906), (300, 707, 1589, 1174), (602, 135, 1010, 1484), (697, 843, 1725, 1579), (207, 460, 1342, 1082), (623, 624, 1506, 1505), (147, 146, 1021, 1022), (410, 768, 1650, 1293), (708, 301, 1175, 1590), (136, 603, 1485, 1011), (698, 699, 1581, 1580), (220, 466, 1348, 1095), (625, 807, 1689, 1507), (149, 148, 1023, 1024), (769, 411, 1294, 1651), (187, 288, 1163, 1058), (304, 709, 1591, 1176), (290, 289, 1164, 1165), (604, 137, 1012, 1486), (844, 700, 1582, 1726), (291, 265, 1140, 1166), (342, 341, 1228, 1229), (626, 627, 1509, 1508), (444, 443, 1325, 1326), (412, 770, 1652, 1295), (710, 305, 1177, 1592), (157, 256, 1127, 1032), (139, 605, 1487, 1014), (510, 509, 1391, 1392), (808, 628, 1510, 1690), (151, 150, 1025, 1026), (771, 413, 1296, 1653), (306, 711, 1593, 1178), (255, 158, 1033, 1126), (140, 606, 1488, 1015), (477, 835, 1717, 1359), (344, 343, 1230, 1231), (64, 63, 934, 935), (629, 630, 1512, 1511), (445, 152, 1027, 1327), (772, 414, 1297, 1654), (307, 712, 1594, 1179), (159, 254, 1125, 1034), (607, 141, 1016, 1489), (258, 257, 1128, 1129), (836, 478, 1360, 1718), (346, 345, 1232, 1233), (223, 222, 1097, 1098), (809, 810, 1692, 1691), (154, 153, 1028, 1029), (415, 773, 1655, 1298), (713, 308, 1180, 1595), (608, 142, 1017, 1490), (377, 378, 1261, 1260), (837, 479, 1361, 1719), (512, 511, 1393, 1394), (631, 632, 1514, 1513), (561, 562, 1444, 1443), (714, 309, 1181, 1596), (144, 609, 1491, 1019), (480, 838, 1720, 1362), (348, 347, 1234, 1235), (160, 159, 1034, 1035), (633, 634, 1516, 1515), (289, 186, 1057, 1164), (705, 298, 1172, 1587), (610, 145, 1020, 1492), (481, 839, 1721, 1363), (350, 349, 1236, 1237), (811, 812, 1694, 1693), (287, 188, 1059, 1162), (199, 62, 933, 1074), (146, 611, 1493, 1021), (840, 482, 1364, 1722), (514, 513, 1395, 1396), (635, 636, 1518, 1517), (774, 775, 1657, 1656), (483, 841, 1723, 1365), (352, 351, 1238, 1239), (637, 813, 1695, 1519), (563, 564, 1446, 1445), (842, 484, 1366, 1724), (638, 639, 1521, 1520), (716, 322, 1205, 1598), (614, 149, 1024, 1496), (843, 485, 1367, 1725), (814, 640, 1522, 1696), (565, 776, 1658, 1447), (323, 717, 1599, 1207), (150, 615, 1497, 1025), (486, 844, 1726, 1368), (447, 805, 1687, 1329), (566, 567, 1449, 1448), (324, 718, 1600, 1208), (616, 151, 1026, 1498), (86, 85, 960, 961), (845, 846, 1728, 1727), (806, 448, 1330, 1688), (777, 568, 1450, 1659), (719, 325, 1209, 1601), (152, 617, 1499, 1027), (84, 83, 958, 959), (701, 702, 1584, 1583), (807, 449, 1331, 1689), (720, 326, 1210, 1602), (153, 618, 1500, 1028), (80, 79, 954, 955), (703, 847, 1729, 1585), (450, 808, 1690, 1332), (569, 570, 1452, 1451), (249, 190, 1061, 1121), (327, 721, 1603, 1212), (619, 154, 1029, 1501), (418, 75, 950, 1301), (704, 705, 1587, 1586), (451, 809, 1691, 1333), (374, 373, 1257, 1256, 1852, 1853, 376, 375, 1259, 883, 9, 4, 878, 1258), (620, 155, 1030, 1502), (848, 706, 1588, 1730), (810, 452, 1334, 1692), (707, 708, 1590, 1589), (453, 811, 1693, 1335), (778, 779, 1661, 1660), (724, 330, 1215, 1606), (62, 61, 932, 933), (622, 163, 1037, 1504), (849, 850, 1732, 1731), (812, 454, 1336, 1694), (571, 572, 1454, 1453), (288, 287, 1162, 1163), (164, 623, 1505, 1038), (851, 852, 1734, 1733), (813, 455, 1337, 1695), (573, 574, 1456, 1455), (331, 725, 1607, 1217), (182, 252, 1123, 1054), (624, 165, 1039, 1506), (42, 409, 1292, 914, 41, 40, 913, 1291, 408, 39, 912, 911, 38, 37, 910, 1290, 407, 406, 1289, 909, 36, 35, 1760, 1761, 46, 45, 918, 1294, 411, 410, 1293, 917, 44, 43, 916, 915), (709, 710, 1592, 1591), (1762, 1763, 929, 58, 57, 928, 1096, 221, 199, 1074, 927, 56, 55, 926, 925, 54, 415, 1298, 924, 53, 52, 923, 1297, 414, 51, 922, 921, 50, 49, 920, 1296, 413, 412, 1295, 919, 48, 47), (456, 814, 1696, 1338), (310, 129, 1000, 1182), (332, 726, 1608, 1218), (251, 183, 1055, 1122), (166, 625, 1507, 1040), (711, 853, 1735, 1593), (158, 157, 1032, 1033), (641, 642, 1524, 1523), (128, 311, 1183, 999), (727, 333, 1219, 1609), (184, 198, 1069, 1056), (167, 626, 1508, 1041), (1786, 1787, 250, 249, 1121, 1101, 226, 208, 1083, 1120, 248, 247, 1119, 1118, 246, 476, 1358, 1117, 245, 244, 1116, 1357, 475, 243, 1115, 1114, 242, 241, 1113, 1356, 474, 473, 1355, 1112, 240, 239), (712, 713, 1595, 1594), (522, 6, 880, 1404), (94, 93, 968, 969), (780, 781, 1663, 1662), (728, 334, 1220, 1610), (627, 168, 1042, 1509), (854, 714, 1596, 1736), (7, 523, 1405, 881), (273, 480, 1362, 1148), (201, 200, 1075, 1076), (575, 576, 1458, 1457), (382, 33, 907, 1265), (395, 9, 883, 1278), (628, 169, 1043, 1510), (846, 487, 1369, 1728), (524, 8, 882, 1406), (815, 816, 1698, 1697), (458, 457, 1339, 1340), (14, 392, 1275, 888), (170, 629, 1511, 1044), (847, 488, 1370, 1729), (10, 525, 1407, 884), (286, 486, 1368, 1161), (643, 644, 1526, 1525), (203, 202, 1077, 1078), (577, 782, 1664, 1459), (731, 342, 1229, 1613), (391, 95, 970, 1274), (630, 171, 1045, 1512), (89, 88, 963, 964), (489, 848, 1730, 1371), (11, 526, 1408, 885), (92, 91, 966, 967), (1722, 1364, 1363, 1721, 1572, 1150, 1149, 1589, 1590, 1175, 1372, 1731, 1732, 1378, 1152, 1151, 1573), (1762, 1766, 1767, 1763), (1768, 1772, 1773, 1769), (1770, 1774, 1775, 1771), (1776, 1780, 1781, 1777), (1778, 1782, 1783, 1779), (1784, 1788, 1789, 1785), (1786, 1790, 1791, 1787), (1793, 1801, 1802), (1760, 1764, 1765, 1761), (1808, 1797, 1807), (1798, 1809, 1810, 1799), (1805, 1806, 1796), (1811, 1812, 1800), (1804, 1795, 1794, 1803), (1002, 1003, 1773, 1772), (337, 338, 1836, 1835), (2, 0, 1814, 1816), (1380, 1196, 1805, 1796, 1827, 1837, 1225), (293, 497, 1379, 1141, 1822, 1830, 1206, 1194, 1803, 1794), (1136, 1137, 1789, 1788), (1192, 1193, 1802, 1801), (874, 875, 1757, 1819, 1818, 1756), (1196, 1197, 1806, 1805), (253, 160, 1035, 1068, 197, 185, 1779, 1783, 1073, 1064, 193, 225, 1100, 1060, 189, 250, 1787, 1791, 1139, 1001, 130, 290, 1165, 1792, 1825, 1821, 1759, 877, 1189, 318, 31, 905, 1184, 313, 58, 929, 1763, 1767, 943, 1132, 261, 94, 969, 1128, 257, 120, 1771, 1775, 1005, 1124), (1198, 1199, 1808, 1807), (1199, 1376, 1226, 1838, 1828, 1797, 1808), (1013, 1202, 1811, 1800, 1829, 1841, 1227), (174, 633, 1515, 1023, 148, 613, 1495, 1004, 1774, 1770, 109, 593, 1475, 958, 83, 573, 1455, 942, 1766, 1762, 47, 553, 1435, 893, 19, 533, 1415, 876, 1758, 1820, 1855, 1857, 1850, 369, 750, 1632, 1236, 349, 738, 1620, 1214, 329, 723, 1605, 1198, 1807, 1797, 1828, 1824, 1153, 278, 693, 1575, 1138, 1790, 1786, 239, 673, 1555, 1088, 213, 653, 1535, 1072, 1782, 1778), (1843, 1836, 338, 358), (1377, 1382, 1381, 1205, 1204, 1612, 1613, 1744, 1745, 1614, 1615, 1231, 1627, 1246, 1247, 1224), (1226, 1255, 1851, 1838), (942, 943, 1767, 1766), (940, 941, 1765, 1764), (876, 877, 1759, 1821, 1820, 1758), (326, 502, 1384, 1209, 325, 324, 1208, 1383, 501, 323, 1207, 1206, 1830, 1831, 1211, 1210), (1251, 1400, 518, 517, 1399, 1250, 366, 365, 1249, 1248, 1848, 1849, 368, 367), (303, 729, 1611, 1153, 1824, 1832, 1216, 1200, 1809, 1798), (1138, 1139, 1791, 1790), (1004, 1005, 1775, 1774), (299, 489, 1371, 1172, 298, 297, 1171, 1370, 488, 296, 1170, 1169, 295, 294, 1168, 1369, 487, 293, 1794, 1795, 302, 490, 1372, 1175, 301, 300, 1174, 1173), (1072, 1073, 1783, 1782), (1194, 1195, 1804, 1803), (1203, 997, 126, 336, 1223, 992, 121, 356, 1243, 936, 65, 376, 1853, 1829, 1800, 1812), (1200, 1201, 1810, 1809), (1070, 1071, 1781, 1780), (228, 227, 1784, 1785, 238, 237, 1111, 1354, 472, 471, 1353, 1110, 236, 235, 1109, 1108, 234, 470, 1352, 1107, 233, 232, 1106, 1351, 469, 231, 1105, 1104, 230, 229, 1103, 1350, 468, 467, 1349, 1102), (1816, 1814, 1818, 1819, 1820, 1821), (1848, 1843, 1842, 1847, 1846, 1815, 1817, 1853, 1852, 1845, 1844, 1851, 1850, 1849), (1248, 1225, 1837, 1848), (1193, 1377, 1224, 1834, 1826, 1793, 1802), (357, 337, 1835, 1842), (1768, 1769, 108, 107, 981, 1314, 431, 430, 1313, 980, 106, 105, 979, 978, 104, 429, 1312, 977, 103, 102, 976, 1311, 428, 101, 975, 974, 100, 99, 973, 1310, 427, 426, 1309, 972, 98, 97), (1, 3, 1817, 1815), (1256, 1227, 1841, 1852), (1503, 1009, 134, 601, 1483, 1002, 1772, 1768, 97, 581, 1463, 946, 71, 561, 1443, 940, 1764, 1760, 35, 541, 1423, 879, 5, 521, 1403, 874, 1756, 1818, 1822, 1141, 266, 681, 1563, 1136, 1788, 1784, 227, 661, 1543, 1075, 200, 641, 1523, 1070, 1780, 1776, 162, 621), (340, 360, 1845, 1840), (358, 357, 1842, 1843), (360, 359, 1844, 1845), (1877, 1, 1815, 1897), (364, 363, 1245, 1398, 516, 515, 1397, 1244, 362, 361, 1846, 1847, 1813, 1247, 1246), (370, 369, 1850, 1851, 1255, 1254, 372, 371, 1253, 1402, 520, 519, 1401, 1252), (1798, 1799, 312, 131, 1006, 1183, 311, 310, 1182, 1181, 309, 493, 1375, 1180, 308, 307, 1179, 1374, 492, 306, 1178, 1177, 305, 304, 1176, 1373, 491, 303), (339, 340, 1840, 1839), (1854, 1856, 1857, 1855), (1849, 1850, 1857, 1856), (1820, 1819, 1854, 1855), (1235, 1631, 749, 368, 1849, 1856, 1854, 1819, 1757, 875, 1414, 532, 18, 892, 1434, 552, 46, 1761, 1765, 941, 1454, 572, 82, 957, 1474, 592, 108, 1769, 1773, 1003, 1494, 612, 147, 1022, 1514, 632, 173, 1777, 1781, 1071, 1534, 652, 212, 1087, 1554, 672, 238, 1785, 1789, 1137, 1574, 692, 277, 1152, 1823, 1827, 1796, 1806, 1197, 1604, 722, 328, 1213, 1619, 737, 348), (1799, 1810, 1201, 1221, 1833, 1825, 1792, 1165, 996, 125, 312), (1390, 1219, 333, 332, 1218, 1389, 507, 331, 1217, 1216, 1832, 1833, 1221, 1220, 334, 508), (1917, 2, 1816, 1937), (0, 1858, 1878, 1814), (1861, 1862, 1882, 1881), (1894, 1874, 1994, 2014), (1863, 1864, 1884, 1883), (1865, 1866, 1886, 1885), (1859, 1879, 1999, 1979), (1867, 1868, 1888, 1887), (1869, 1870, 1890, 1889), (2006, 2007, 1887, 1888, 2008, 2009, 1889, 1890, 2010, 2011, 1891, 1892, 2012, 2013, 1893, 1894, 2014, 2015, 1895, 1896, 2016, 2017, 1897, 1815, 1846, 1826, 1834, 1847, 1842, 1835, 1836, 1843, 1848, 1837, 1827, 1823, 1831, 1830, 1822, 1818, 1814, 1878, 1998, 1999, 1879, 1880, 2000, 2001, 1881, 1882, 2002, 2003, 1883, 1884, 2004, 2005, 1885, 1886), (1871, 1872, 1892, 1891), (1886, 1866, 1986, 2006), (1873, 1874, 1894, 1893), (1875, 1876, 1896, 1895), (1899, 1900, 1920, 1919), (3, 1898, 1918, 1817), (1901, 1902, 1922, 1921), (1903, 1904, 1924, 1923), (1932, 1912, 1952, 1972), (1905, 1906, 1926, 1925), (1907, 1908, 1928, 1927), (1909, 1910, 1930, 1929), (1911, 1912, 1932, 1931), (1924, 1904, 1944, 1964), (1913, 1914, 1934, 1933), (1915, 1916, 1936, 1935), (1859, 1860, 1880, 1879), (1873, 1893, 2013, 1993), (1938, 1939, 1959, 1958), (1940, 1941, 1961, 1960), (1942, 1943, 1963, 1962), (1944, 1945, 1965, 1964), (1946, 1947, 1967, 1966), (1948, 1949, 1969, 1968), (1950, 1951, 1971, 1970), (1952, 1953, 1973, 1972), (1954, 1955, 1975, 1974), (1956, 1957, 1977, 1976), (1905, 1925, 1965, 1945), (1918, 1898, 1938, 1958), (1913, 1933, 1973, 1953), (1926, 1906, 1946, 1966), (1899, 1919, 1959, 1939), (1934, 1914, 1954, 1974), (1907, 1927, 1967, 1947), (1920, 1900, 1940, 1960), (1915, 1935, 1975, 1955), (1928, 1908, 1948, 1968), (1901, 1921, 1961, 1941), (1936, 1916, 1956, 1976), (1909, 1929, 1969, 1949), (1922, 1902, 1942, 1962), (1917, 1937, 1977, 1957), (1930, 1910, 1950, 1970), (1903, 1923, 1963, 1943), (1911, 1931, 1971, 1951), (1980, 1981, 2001, 2000), (1982, 1983, 2003, 2002), (1984, 1985, 2005, 2004), (1986, 1987, 2007, 2006), (1988, 1989, 2009, 2008), (1990, 1991, 2011, 2010), (1992, 1993, 2013, 2012), (1994, 1995, 2015, 2014), (1996, 1997, 2017, 2016), (1978, 1979, 1999, 1998), (1867, 1887, 2007, 1987), (1880, 1860, 1980, 2000), (1875, 1895, 2015, 1995), (1888, 1868, 1988, 2008), (1861, 1881, 2001, 1981), (1896, 1876, 1996, 2016), (1869, 1889, 2009, 1989), (1882, 1862, 1982, 2002), (1877, 1897, 2017, 1997), (1890, 1870, 1990, 2010), (1863, 1883, 2003, 1983), (1871, 1891, 2011, 1991), (1884, 1864, 1984, 2004), (1824, 1828, 1838, 1851, 1844, 1839, 1840, 1845, 1852, 1841, 1829, 1853, 1817, 1918, 1958, 1959, 1919, 1920, 1960, 1961, 1921, 1922, 1962, 1963, 1923, 1924, 1964, 1965, 1925, 1926, 1966, 1967, 1927, 1928, 1968, 1969, 1929, 1930, 1970, 1971, 1931, 1932, 1972, 1973, 1933, 1934, 1974, 1975, 1935, 1936, 1976, 1977, 1937, 1816, 1821, 1825, 1833, 1832), (1892, 1872, 1992, 2012), (1865, 1885, 2005, 1985), (1878, 1858, 1978, 1998), (741, 740, 867, 866, 739, 738, 329, 330, 505, 506, 494), (734, 498, 503, 504, 327, 328, 737, 736, 865, 864, 735), (490, 302, 326, 720, 857, 502, 325, 719, 718, 324, 501, 856, 717, 323, 293, 487, 294, 295, 296, 488, 297, 298, 489, 299, 300, 301), (357, 733, 495, 855, 499, 322, 716, 715, 321, 730, 341, 742, 361, 1, 1877, 1997, 1996, 1876, 1875, 1995, 1994, 1874, 1873, 1993, 1992, 1872, 1871, 1991, 1990, 1870, 1869, 1989, 1988, 1868, 1867, 1987, 1986, 1866, 1865, 1985, 1984, 1864, 1863, 1983, 1982, 1862, 1861, 1981, 1980, 1860, 1859, 1979, 1978, 1858, 0, 521, 5, 6, 522, 754, 396, 397, 755, 523, 7, 8, 544, 543, 37, 407, 765, 764, 406, 36, 542, 541, 35, 561, 71, 72, 562, 774, 416, 417, 775, 563, 73, 74, 584, 583, 99, 427, 785, 784, 426, 98, 582, 581, 97, 601, 134, 135, 602, 794, 437, 438, 795, 603, 136, 137, 624, 623, 164, 448, 806, 805, 447, 163, 622, 621, 162, 641, 200, 201, 642, 815, 457, 458, 816, 643, 202, 203, 664, 663, 229, 468, 826, 825, 467, 228, 662, 661, 227, 681, 266, 267, 682, 835, 477, 478, 836, 683, 268, 269, 702, 701, 294, 487, 846, 845, 497, 293, 323, 501, 324, 325, 502, 326, 302, 496, 850, 849, 490, 301, 708, 707, 274, 275, 690, 839, 481, 482, 840, 691, 276, 277, 498, 734, 358, 338, 337), (358, 734, 345, 746, 365, 366, 517, 518, 367, 368, 369, 370, 519, 520, 371, 372, 753, 352, 741, 359, 360, 124, 353, 68, 373, 374, 4, 9, 375, 376, 3, 1, 361, 362, 515, 516, 363, 364, 745, 344, 733, 357), (123, 124, 138, 69, 95, 335, 336, 121, 122, 393, 392), (359, 741, 494, 278, 279, 694, 841, 483, 484, 842, 695, 280, 281, 710, 709, 304, 491, 852, 851, 729, 303, 331, 507, 332, 333, 508, 334, 312, 125, 390, 389, 131, 311, 128, 129, 287, 288, 187, 387, 143, 161, 388, 186, 289, 290, 130, 250, 189, 190, 249, 226, 386, 385, 208, 248, 191, 192, 222, 223, 195, 383, 265, 291, 384, 194, 224, 225, 193, 185, 197, 198, 184, 33, 382, 381, 23, 183, 251, 252, 157, 158, 255, 379, 70, 34, 380, 254, 159, 160, 253, 120, 257, 258, 119, 96, 378, 377, 132, 118, 259, 260, 91, 92, 263, 60, 133, 156, 59, 262, 93, 94, 261, 58, 313, 314, 57, 221, 61, 62, 199, 56, 315, 317, 28, 29, 320, 64, 282, 292, 63, 319, 30, 31, 318, 2, 1917, 1957, 1956, 1916, 1915, 1955, 1954, 1914, 1913, 1953, 1952, 1912, 1911, 1951, 1950, 1910, 1909, 1949, 1948, 1908, 1907, 1947, 1946, 1906, 1905, 1945, 1944, 1904, 1903, 1943, 1942, 1902, 1901, 1941, 1940, 1900, 1899, 1939, 1938, 1898, 3, 376, 65, 356, 121, 336, 126, 127, 335, 95, 391, 138, 124, 360, 340, 339)])
me_plane.use_remesh_preserve_volume = False
me_plane.use_remesh_preserve_attributes = False
me_plane.use_mirror_vertex_groups = False
me_plane.update()

# ---- objects
ob_plane = bpy.data.objects.new('Plane', me_plane)

# ---- transforms, parenting, visibility, modifiers, constraints
ob_plane.location = (0.0, 0.0, 0.0)
ob_plane.lineart.crease_threshold = 0.0

# ---- collection membership
col_collection_1.objects.link(ob_plane)

# ---- scene / render settings (as saved in the file)
scene.frame_start = 1; scene.frame_end = 250; scene.frame_set(1)
scene.render.engine = 'BLENDER_EEVEE_NEXT'
scene.render.resolution_percentage = 50
scene.render.dither_intensity = 0.0
scene.cycles.use_denoising = False
scene.cycles.samples = 10
scene.cycles.sampling_pattern = 'TABULATED_SOBOL'
scene.cycles.light_sampling_threshold = 0.0
scene.cycles.use_adaptive_sampling = False
scene.cycles.use_light_tree = False
scene.cycles.blur_glossy = 0.0
scene.cycles.pixel_filter_type = 'GAUSSIAN'
scene.cycles.sample_clamp_indirect = 0.0
scene.view_settings.view_transform = 'Standard'
bpy.context.view_layer.update()

# ---- added for rendering (the .blend has no active camera and no usable light): camera, sun
cam_auto = bpy.data.cameras.new('AutoCamera')
cam_auto.lens = 50.0
cam_auto.sensor_width = 36.0
cam_auto.clip_end = 1928.03
ob_auto_camera = bpy.data.objects.new('AutoCamera', cam_auto)
scene.collection.objects.link(ob_auto_camera)
ob_auto_camera.location = (149.859, -91.8314, 96.5876)
ob_auto_camera.rotation_euler = (1.09748, -7.21219e-08, 0.694738)
scene.camera = ob_auto_camera
light_auto_sun = bpy.data.lights.new('AutoSun', 'SUN')
light_auto_sun.energy = 3.0
light_auto_sun.angle = 0.0523599
ob_auto_sun = bpy.data.objects.new('AutoSun', light_auto_sun)
scene.collection.objects.link(ob_auto_sun)
ob_auto_sun.rotation_euler = (0.872665, 0.174533, 0.523599)
bpy.context.view_layer.update()
